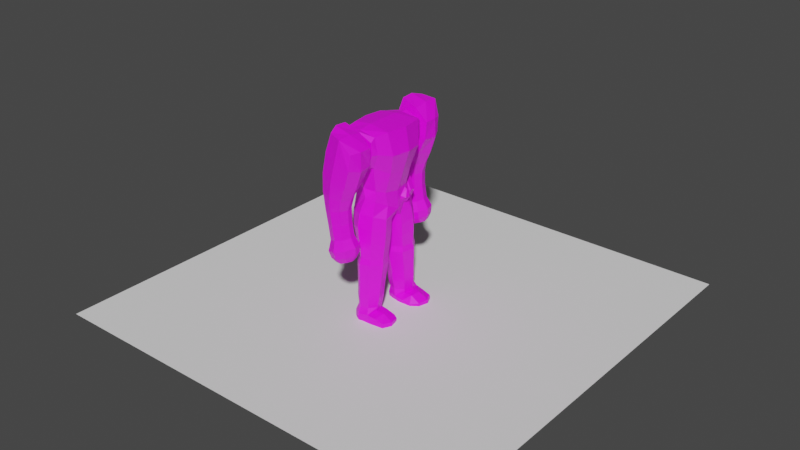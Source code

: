 # Source: Tiki.blend  (saved by Blender 4.0.36; exported with 4.5.12 LTS)
import bpy
from mathutils import Matrix  # noqa: F401  (used for matrix-valued properties, if any)

bpy.ops.wm.read_factory_settings(use_empty=True)
scene = bpy.context.scene
scene.name = 'Scene'

# ---- collections
col_collection = bpy.data.collections.new('Collection'); scene.collection.children.link(col_collection)

# ---- images (referenced by path relative to the original .blend; pixels are not part of the script)
import os
ASSET_DIR = os.environ.get("B2B_ASSET_DIR", "")  # directory of the original .blend (textures are referenced by path, not embedded)
HERE = os.path.dirname(os.path.abspath(__file__))  # packed textures are extracted next to this script under _unpacked/

def load_image(name, relpath, width, height, colorspace="sRGB"):
    """Load a texture the original file referenced (path relative to the .blend, or extracted next to this script)."""
    p = next((c for c in (os.path.join(HERE, relpath), os.path.join(ASSET_DIR, relpath)) if relpath and os.path.exists(c)), "")
    if p:
        img = bpy.data.images.load(p, check_existing=True)
        img.name = name
    else:  # same state as the original file: an image datablock whose file is absent (Cycles renders it pink)
        img = bpy.data.images.new(name, width, height)
        img.source = "FILE"
        img.filepath = "//" + (relpath or name)
    img.colorspace_settings.name = colorspace
    return img
img_endesga_32_32x_png = load_image('endesga-32-32x.png', 'endesga-32-32x.png', 1024, 1024, 'sRGB')

# ---- materials (node trees are filled in below, after node groups)
mat_material = bpy.data.materials.new('Material')
mat_material.use_transparent_shadow = False

# ---- material node trees
mat_material.use_nodes = True; mat_material.node_tree.nodes.clear()
_N = mat_material.node_tree.nodes; _L = mat_material.node_tree.links
n0 = _N.new('ShaderNodeBsdfPrincipled'); n0.name = 'Principled BSDF'; n0.location = (10, 300)
n0.inputs[3].default_value = 1.45
n1 = _N.new('ShaderNodeOutputMaterial'); n1.name = 'Material Output'; n1.location = (300, 300)
n2 = _N.new('ShaderNodeTexImage'); n2.name = 'Image Texture'; n2.location = (-280, 280)
n2.image = img_endesga_32_32x_png
_L.new(n0.outputs[0], n1.inputs[0])
_L.new(n2.outputs[0], n0.inputs[0])
n1.is_active_output = True

# ---- world
world_world = bpy.data.worlds.new('World'); scene.world = world_world
world_world.use_nodes = True; world_world.node_tree.nodes.clear()
_N = world_world.node_tree.nodes; _L = world_world.node_tree.links
n0 = _N.new('ShaderNodeOutputWorld'); n0.name = 'World Output'; n0.location = (300, 300)
n1 = _N.new('ShaderNodeBackground'); n1.name = 'Background'; n1.location = (10, 300)
n1.inputs[0].default_value = (0.05088, 0.05088, 0.05088, 1.0)
_L.new(n1.outputs[0], n0.inputs[0])
n0.is_active_output = True
world_world.color = (0.05088, 0.05088, 0.05088)
world_world.use_sun_shadow = False
world_world.sun_shadow_jitter_overblur = 0.0

# ---- meshes
me_plane = bpy.data.meshes.new('Plane')
me_plane.from_pydata([(-1.0, -1.0, 0.0), (1.0, -1.0, 0.0), (-1.0, 1.0, 0.0), (1.0, 1.0, 0.0)], [], [(0, 1, 3, 2)])
_uv = me_plane.uv_layers.new(name='UVMap')
_uv.uv.foreach_set('vector', [0.0, 0.0, 1.0, 0.0, 1.0, 1.0, 0.0, 1.0])
me_plane.update()
me_icosphere = bpy.data.meshes.new('Icosphere')
me_icosphere.from_pydata([(7.733, -0.1362, 7.191), (7.944, -0.3058, 7.346), (7.666, -0.3866, 7.341), (7.461, -0.1256, 7.336), (7.641, 0.1078, 7.328), (7.916, 0.004599, 7.357), (7.784, -0.3802, 7.556), (7.526, -0.2812, 7.583), (7.553, -0.0124, 7.594), (7.818, 0.09191, 7.583), (7.998, -0.1659, 7.575), (7.731, -0.1384, 7.738), (7.683, -0.2726, 7.231), (7.832, -0.226, 7.227), (7.793, -0.3586, 7.313), (7.972, -0.1656, 7.313), (7.847, -0.07038, 7.227), (7.593, -0.1448, 7.236), (7.517, -0.269, 7.326), (7.673, -0.008177, 7.239), (7.534, 0.003898, 7.327), (7.794, 0.09797, 7.292), (7.99, -0.227, 7.476), (7.986, -0.04133, 7.46), (7.74, -0.4456, 7.47), (7.873, -0.3743, 7.452), (7.467, -0.2208, 7.467), (7.559, -0.3894, 7.464), (7.573, 0.08134, 7.474), (7.47, -0.04989, 7.476), (7.897, 0.08176, 7.465), (7.717, 0.1324, 7.468), (7.955, -0.2743, 7.597), (7.663, -0.3498, 7.612), (7.47, -0.152, 7.611), (7.686, 0.09401, 7.606), (7.913, -0.01387, 7.618), (7.761, -0.2765, 7.693), (7.873, -0.1474, 7.696), (7.617, -0.2299, 7.684), (7.623, -0.03043, 7.717), (7.774, 0.01941, 7.68)], [], [(0, 13, 12), (1, 13, 15), (0, 12, 17), (0, 17, 19), (0, 19, 16), (1, 15, 22), (2, 14, 24), (3, 18, 26), (4, 20, 28), (5, 21, 30), (1, 22, 25), (2, 24, 27), (3, 26, 29), (4, 28, 31), (5, 30, 23), (6, 32, 37), (7, 33, 39), (8, 34, 40), (9, 35, 41), (10, 36, 38), (38, 41, 11), (38, 36, 41), (36, 9, 41), (41, 40, 11), (41, 35, 40), (35, 8, 40), (40, 39, 11), (40, 34, 39), (34, 7, 39), (39, 37, 11), (39, 33, 37), (33, 6, 37), (37, 38, 11), (37, 32, 38), (32, 10, 38), (23, 36, 10), (23, 30, 36), (30, 9, 36), (31, 35, 9), (31, 28, 35), (28, 8, 35), (29, 34, 8), (29, 26, 34), (26, 7, 34), (27, 33, 7), (27, 24, 33), (24, 6, 33), (25, 32, 6), (25, 22, 32), (22, 10, 32), (30, 31, 9), (30, 21, 31), (21, 4, 31), (28, 29, 8), (28, 20, 29), (20, 3, 29), (26, 27, 7), (26, 18, 27), (18, 2, 27), (24, 25, 6), (24, 14, 25), (14, 1, 25), (22, 23, 10), (22, 15, 23), (15, 5, 23), (16, 21, 5), (16, 19, 21), (19, 4, 21), (19, 20, 4), (19, 17, 20), (17, 3, 20), (17, 18, 3), (17, 12, 18), (12, 2, 18), (15, 16, 5), (15, 13, 16), (13, 0, 16), (12, 14, 2), (12, 13, 14), (13, 1, 14)])
_uv = me_icosphere.uv_layers.new(name='UVMap')
_uv.uv.foreach_set('vector', [0.7357, 0.3827, 0.7357, 0.3827, 0.7357, 0.3827, 0.7357, 0.3827, 0.7357, 0.3827, 0.7357, 0.3827, 0.7357, 0.3827, 0.7357, 0.3827, 0.7357, 0.3827, 0.7357, 0.3827, 0.7357, 0.3827, 0.7357, 0.3827, 0.7357, 0.3827, 0.7357, 0.3827, 0.7357, 0.3827, 0.7357, 0.3827, 0.7357, 0.3827, 0.7357, 0.3827, 0.7357, 0.3827, 0.7357, 0.3827, 0.7357, 0.3827, 0.7357, 0.3827, 0.7357, 0.3827, 0.7357, 0.3827, 0.7357, 0.3827, 0.7357, 0.3827, 0.7357, 0.3827, 0.7357, 0.3827, 0.7357, 0.3827, 0.7357, 0.3827, 0.7357, 0.3827, 0.7357, 0.3827, 0.7357, 0.3827, 0.7357, 0.3827, 0.7357, 0.3827, 0.7357, 0.3827, 0.7357, 0.3827, 0.7357, 0.3827, 0.7357, 0.3827, 0.7357, 0.3827, 0.7357, 0.3827, 0.7357, 0.3827, 0.7357, 0.3827, 0.7357, 0.3827, 0.7357, 0.3827, 0.7357, 0.3827, 0.7357, 0.3827, 0.7357, 0.3827, 0.7357, 0.3827, 0.7357, 0.3827, 0.7357, 0.3827, 0.7357, 0.3827, 0.7357, 0.3827, 0.7357, 0.3827, 0.7357, 0.3827, 0.7357, 0.3827, 0.7357, 0.3827, 0.7357, 0.3827, 0.7357, 0.3827, 0.7357, 0.3827, 0.7357, 0.3827, 0.7357, 0.3827, 0.7357, 0.3827, 0.7357, 0.3827, 0.7357, 0.3827, 0.7357, 0.3827, 0.7357, 0.3827, 0.7357, 0.3827, 0.7357, 0.3827, 0.7357, 0.3827, 0.7357, 0.3827, 0.7357, 0.3827, 0.7357, 0.3827, 0.7357, 0.3827, 0.7357, 0.3827, 0.7357, 0.3827, 0.7357, 0.3827, 0.7357, 0.3827, 0.7357, 0.3827, 0.7357, 0.3827, 0.7357, 0.3827, 0.7357, 0.3827, 0.7357, 0.3827, 0.7357, 0.3827, 0.7357, 0.3827, 0.7357, 0.3827, 0.7357, 0.3827, 0.7357, 0.3827, 0.7357, 0.3827, 0.7357, 0.3827, 0.7357, 0.3827, 0.7357, 0.3827, 0.7357, 0.3827, 0.7357, 0.3827, 0.7357, 0.3827, 0.7357, 0.3827, 0.7357, 0.3827, 0.7357, 0.3827, 0.7357, 0.3827, 0.7357, 0.3827, 0.7357, 0.3827, 0.7357, 0.3827, 0.7357, 0.3827, 0.7357, 0.3827, 0.7357, 0.3827, 0.7357, 0.3827, 0.7357, 0.3827, 0.7357, 0.3827, 0.7357, 0.3827, 0.7357, 0.3827, 0.7357, 0.3827, 0.7357, 0.3827, 0.7357, 0.3827, 0.7357, 0.3827, 0.7357, 0.3827, 0.7357, 0.3827, 0.7357, 0.3827, 0.7357, 0.3827, 0.7357, 0.3827, 0.7357, 0.3827, 0.7357, 0.3827, 0.7357, 0.3827, 0.7357, 0.3827, 0.7357, 0.3827, 0.7357, 0.3827, 0.7357, 0.3827, 0.7357, 0.3827, 0.7357, 0.3827, 0.7357, 0.3827, 0.7357, 0.3827, 0.7357, 0.3827, 0.7357, 0.3827, 0.7357, 0.3827, 0.7357, 0.3827, 0.7357, 0.3827, 0.7357, 0.3827, 0.7357, 0.3827, 0.7357, 0.3827, 0.7357, 0.3827, 0.7357, 0.3827, 0.7357, 0.3827, 0.7357, 0.3827, 0.7357, 0.3827, 0.7357, 0.3827, 0.7357, 0.3827, 0.7357, 0.3827, 0.7357, 0.3827, 0.7357, 0.3827, 0.7357, 0.3827, 0.7357, 0.3827, 0.7357, 0.3827, 0.7357, 0.3827, 0.7357, 0.3827, 0.7357, 0.3827, 0.7357, 0.3827, 0.7357, 0.3827, 0.7357, 0.3827, 0.7357, 0.3827, 0.7357, 0.3827, 0.7357, 0.3827, 0.7357, 0.3827, 0.7357, 0.3827, 0.7357, 0.3827, 0.7357, 0.3827, 0.7357, 0.3827, 0.7357, 0.3827, 0.7357, 0.3827, 0.7357, 0.3827, 0.7357, 0.3827, 0.7357, 0.3827, 0.7357, 0.3827, 0.7357, 0.3827, 0.7357, 0.3827, 0.7357, 0.3827, 0.7357, 0.3827, 0.7357, 0.3827, 0.7357, 0.3827, 0.7357, 0.3827, 0.7357, 0.3827, 0.7357, 0.3827, 0.7357, 0.3827, 0.7357, 0.3827, 0.7357, 0.3827, 0.7357, 0.3827, 0.7357, 0.3827, 0.7357, 0.3827, 0.7357, 0.3827, 0.7357, 0.3827, 0.7357, 0.3827, 0.7357, 0.3827, 0.7357, 0.3827, 0.7357, 0.3827, 0.7357, 0.3827, 0.7357, 0.3827, 0.7357, 0.3827, 0.7357, 0.3827, 0.7357, 0.3827, 0.7357, 0.3827, 0.7357, 0.3827, 0.7357, 0.3827, 0.7357, 0.3827, 0.7357, 0.3827, 0.7357, 0.3827, 0.7357, 0.3827, 0.7357, 0.3827, 0.7357, 0.3827, 0.7357, 0.3827, 0.7357, 0.3827, 0.7357, 0.3827, 0.7357, 0.3827, 0.7357, 0.3827, 0.7357, 0.3827, 0.7357, 0.3827, 0.7357, 0.3827, 0.7357, 0.3827, 0.7357, 0.3827, 0.7357, 0.3827, 0.7357, 0.3827, 0.7357, 0.3827, 0.7357, 0.3827, 0.7357, 0.3827, 0.7357, 0.3827, 0.7357, 0.3827, 0.7357, 0.3827, 0.7357, 0.3827, 0.7357, 0.3827, 0.7357, 0.3827, 0.7357, 0.3827, 0.7357, 0.3827, 0.7357, 0.3827, 0.7357, 0.3827, 0.7357, 0.3827, 0.7357, 0.3827, 0.7357, 0.3827, 0.7357, 0.3827, 0.7357, 0.3827, 0.7357, 0.3827, 0.7357, 0.3827, 0.7357, 0.3827, 0.7357, 0.3827])
me_icosphere.materials.append(mat_material)
me_icosphere.update()
me_cylinder = bpy.data.meshes.new('Cylinder')
me_cylinder.from_pydata([(0.0363, 0.6261, 0.9001), (0.0363, -0.6261, 0.9001), (-0.3957, -0.4887, 0.8069), (-0.46, 0.0, 0.8007), (-0.3957, 0.4887, 0.8069), (0.1565, 0.7781, 0.402), (0.5552, 0.5757, 0.6096), (0.5552, -0.121, 0.621), (0.5552, -0.5757, 0.6096), (0.1565, -0.7781, 0.402), (-0.4362, -0.5616, 0.3621), (-0.5638, 0.0, 0.3522), (-0.4362, 0.5616, 0.3621), (0.6729, -0.5586, 0.9929), (0.7116, 0.615, 0.7074), (0.96, 0.0, 0.7529), (0.7116, -0.615, 0.7074), (0.6729, 0.5586, 0.9929), (0.7875, 0.0, 1.029), (0.5572, 0.5849, 0.36), (0.5697, -0.1216, 0.5103), (0.5572, -0.5849, 0.36), (0.8021, -0.1222, 0.624), (0.8021, 0.1214, 0.624), (0.9226, -1.288e-09, 0.7009), (0.7933, 0.2097, 0.3973), (0.7933, -0.2106, 0.3973), (1.293, -0.004684, 0.01411), (0.4253, -0.4347, 0.5986), (0.4386, -0.4446, 0.4689), (0.4386, 0.4446, 0.4689), (0.4253, 0.4347, 0.5986), (0.5552, 0.121, 0.621), (0.5697, 0.1216, 0.5103), (0.9675, -0.0005719, -0.4378), (0.6993, 0.5628, -0.2599), (0.6993, -0.5635, -0.2599), (1.076, -0.087, 0.1215), (1.076, 0.07947, 0.1215), (1.317, -0.004112, -0.2274), (1.15, 0.2876, -0.2191), (1.15, -0.2955, -0.2191), (0.7331, 0.5699, -0.6875), (0.7331, -0.5699, -0.6875), (0.9717, 0.0, -0.7271), (0.9024, 0.0, -0.6539), (0.9525, 0.0, -0.5807), (0.04339, 0.0, 0.9395), (0.1126, 0.9165, -0.7838), (0.6738, 0.6738, -0.9595), (0.9648, 0.0, -0.9671), (0.6738, -0.6738, -0.9595), (0.1126, -0.9165, -0.7838), (-0.4671, -0.6535, -0.7708), (-0.6201, 0.0, -0.7708), (-0.4671, 0.6535, -0.7708)], [], [(9, 8, 16), (6, 5, 14), (9, 1, 2, 10), (10, 2, 3, 11), (17, 0, 47, 18), (11, 3, 4, 12), (12, 4, 0, 5), (21, 8, 9), (24, 23, 6, 14, 15), (5, 6, 19), (5, 0, 17, 14), (14, 17, 18, 15), (15, 18, 13, 16), (16, 13, 1, 9), (5, 19, 35), (20, 7, 28, 29), (36, 21, 9), (8, 22, 24, 15, 16), (22, 7, 20, 26), (8, 28, 7, 22), (21, 29, 28, 8), (26, 20, 29, 21), (30, 31, 32, 33), (6, 31, 30, 19), (23, 32, 31, 6), (25, 33, 32, 23), (19, 30, 33, 25), (24, 22, 23), (55, 12, 5, 48), (54, 11, 12, 55), (53, 10, 11, 54), (52, 9, 10, 53), (43, 36, 9, 52), (42, 35, 34, 46), (48, 5, 35, 42), (46, 34, 36, 43), (36, 26, 21), (25, 35, 19), (25, 23, 38), (23, 22, 37, 38), (34, 35, 40, 39), (26, 36, 41, 37), (39, 27, 37, 41), (40, 38, 27, 39), (38, 37, 27), (35, 25, 38, 40), (36, 34, 39, 41), (22, 26, 37), (50, 44, 43, 51), (44, 45, 43), (45, 46, 43), (48, 42, 49), (49, 42, 44, 50), (42, 45, 44), (42, 46, 45), (51, 43, 52), (18, 47, 1, 13), (47, 0, 4, 3), (1, 47, 3, 2), (53, 54, 55, 48), (48, 49, 52, 53), (49, 50, 51, 52)])
_uv = me_cylinder.uv_layers.new(name='UVMap')
_uv.uv.foreach_set('vector', [0.7044, 0.3361, 0.7044, 0.3361, 0.7044, 0.3361, 0.7044, 0.3361, 0.7044, 0.3361, 0.7044, 0.3361, 0.7089, 0.4458, 0.7089, 0.4458, 0.7089, 0.4458, 0.7089, 0.4458, 0.7089, 0.4458, 0.7089, 0.4458, 0.7089, 0.4458, 0.7089, 0.4458, 0.7089, 0.4458, 0.7089, 0.4458, 0.7089, 0.4458, 0.7089, 0.4458, 0.7089, 0.4458, 0.7089, 0.4458, 0.7089, 0.4458, 0.7089, 0.4458, 0.7089, 0.4458, 0.7089, 0.4458, 0.7089, 0.4458, 0.7089, 0.4458, 0.7089, 0.4458, 0.7089, 0.4458, 0.7089, 0.4458, 0.7044, 0.3361, 0.7044, 0.3361, 0.7044, 0.3361, 0.7044, 0.3361, 0.7044, 0.3361, 0.7089, 0.4458, 0.7089, 0.4458, 0.7089, 0.4458, 0.7089, 0.4458, 0.7089, 0.4458, 0.7089, 0.4458, 0.7089, 0.4458, 0.7089, 0.4458, 0.7089, 0.4458, 0.7089, 0.4458, 0.7089, 0.4458, 0.7089, 0.4458, 0.7089, 0.4458, 0.7089, 0.4458, 0.7089, 0.4458, 0.7089, 0.4458, 0.7089, 0.4458, 0.7089, 0.4458, 0.7089, 0.4458, 0.7089, 0.4458, 0.7089, 0.4458, 0.7089, 0.4458, 0.7998, 0.3851, 0.7998, 0.3851, 0.7998, 0.3851, 0.7998, 0.3851, 0.7089, 0.4458, 0.7089, 0.4458, 0.7089, 0.4458, 0.7044, 0.3361, 0.7044, 0.3361, 0.7044, 0.3361, 0.7044, 0.3361, 0.7044, 0.3361, 0.7998, 0.3851, 0.7998, 0.3851, 0.7998, 0.3851, 0.7998, 0.3851, 0.7998, 0.3851, 0.7998, 0.3851, 0.7998, 0.3851, 0.7998, 0.3851, 0.7998, 0.3851, 0.7998, 0.3851, 0.7998, 0.3851, 0.7998, 0.3851, 0.7998, 0.3851, 0.7998, 0.3851, 0.7998, 0.3851, 0.7998, 0.3851, 0.7998, 0.3851, 0.7998, 0.3851, 0.7998, 0.3851, 0.7998, 0.3851, 0.7998, 0.3851, 0.7998, 0.3851, 0.7998, 0.3851, 0.7998, 0.3851, 0.7998, 0.3851, 0.7998, 0.3851, 0.7998, 0.3851, 0.7998, 0.3851, 0.7998, 0.3851, 0.7998, 0.3851, 0.7998, 0.3851, 0.7998, 0.3851, 0.7998, 0.3851, 0.7998, 0.3851, 0.7998, 0.3851, 0.7998, 0.3851, 0.7044, 0.3361, 0.7044, 0.3361, 0.7044, 0.3361, 0.7089, 0.4458, 0.7089, 0.4458, 0.7089, 0.4458, 0.7089, 0.4458, 0.7089, 0.4458, 0.7089, 0.4458, 0.7089, 0.4458, 0.7089, 0.4458, 0.7089, 0.4458, 0.7089, 0.4458, 0.7089, 0.4458, 0.7089, 0.4458, 0.7089, 0.4458, 0.7089, 0.4458, 0.7089, 0.4458, 0.7089, 0.4458, 0.7089, 0.4458, 0.7089, 0.4458, 0.7089, 0.4458, 0.7089, 0.4458, 0.7089, 0.4458, 0.7089, 0.4458, 0.7089, 0.4458, 0.7089, 0.4458, 0.7089, 0.4458, 0.7089, 0.4458, 0.7089, 0.4458, 0.7089, 0.4458, 0.7089, 0.4458, 0.7089, 0.4458, 0.7089, 0.4458, 0.7089, 0.4458, 0.7089, 0.4458, 0.7089, 0.4458, 0.7089, 0.4458, 0.7089, 0.4458, 0.7089, 0.4458, 0.7089, 0.4458, 0.7089, 0.4458, 0.7089, 0.4458, 0.7089, 0.4458, 0.7089, 0.4458, 0.7089, 0.4458, 0.7089, 0.4458, 0.7089, 0.4458, 0.7044, 0.3361, 0.7044, 0.3361, 0.7044, 0.3361, 0.7044, 0.3361, 0.7089, 0.4458, 0.7089, 0.4458, 0.7089, 0.4458, 0.7089, 0.4458, 0.7089, 0.4458, 0.7089, 0.4458, 0.7089, 0.4458, 0.7089, 0.4458, 0.7089, 0.4458, 0.7089, 0.4458, 0.7089, 0.4458, 0.7089, 0.4458, 0.7089, 0.4458, 0.7089, 0.4458, 0.7089, 0.4458, 0.7089, 0.4458, 0.7089, 0.4458, 0.7089, 0.4458, 0.7089, 0.4458, 0.7044, 0.3361, 0.7044, 0.3361, 0.7044, 0.3361, 0.7044, 0.3361, 0.7089, 0.4458, 0.7089, 0.4458, 0.7089, 0.4458, 0.7089, 0.4458, 0.7089, 0.4458, 0.7089, 0.4458, 0.7089, 0.4458, 0.7044, 0.3361, 0.7044, 0.3361, 0.7044, 0.3361, 0.7044, 0.3361, 0.7044, 0.3361, 0.7044, 0.3361, 0.7089, 0.4458, 0.7089, 0.4458, 0.7089, 0.4458, 0.7089, 0.4458, 0.7089, 0.4458, 0.7089, 0.4458, 0.7089, 0.4458, 0.7044, 0.3361, 0.7044, 0.3361, 0.7044, 0.3361, 0.7044, 0.3361, 0.7044, 0.3361, 0.7044, 0.3361, 0.7089, 0.4458, 0.7089, 0.4458, 0.7089, 0.4458, 0.7089, 0.4458, 0.7089, 0.4458, 0.7089, 0.4458, 0.7089, 0.4458, 0.7089, 0.4458, 0.7089, 0.4458, 0.7089, 0.4458, 0.7089, 0.4458, 0.7089, 0.4458, 0.7089, 0.4458, 0.7089, 0.4458, 0.7089, 0.4458, 0.1779, 0.5191, 0.1779, 0.5191, 0.1779, 0.5191, 0.1779, 0.5191, 0.1779, 0.5191, 0.1779, 0.5191, 0.1779, 0.5191, 0.1779, 0.5191, 0.1779, 0.5191, 0.1779, 0.5191, 0.1779, 0.5191, 0.1779, 0.5191])
me_cylinder.materials.append(mat_material)
me_cylinder.update()
me_cube = bpy.data.meshes.new('Cube')
me_cube.from_pydata([(-0.7036, -0.6643, -0.9565), (-0.6273, -0.7805, 0.9772), (-0.7036, 0.6643, -0.9565), (-0.6273, 0.7805, 0.9772), (1.159, -0.6609, -0.9666), (1.271, -0.9764, 1.018), (1.159, 0.661, -0.9665), (1.271, 0.9764, 1.018), (-0.3951, -1.564, -0.4663), (-0.6224, -1.576, 0.6468), (-0.6224, 1.576, 0.6468), (-0.3951, 1.564, -0.4663), (0.6936, 1.549, -0.4824), (0.9033, 1.579, 0.6432), (0.9033, -1.579, 0.6432), (0.6936, -1.549, -0.4824), (-0.6505, 0.5516, -2.274), (0.2041, 0.8069, 1.081), (0.2041, -0.8069, 1.081), (0.1522, 1.561, -0.6976), (0.1416, 1.573, 0.9715), (0.1522, -1.561, -0.6976), (0.1416, -1.573, 0.9715), (-0.7563, -1.323, 0.79), (0.9333, -1.397, 0.8342), (0.7264, -1.249, -0.6433), (0.9333, 1.397, 0.8342), (-0.7563, 1.323, 0.79), (-0.6082, 1.308, -0.6233), (-0.6082, -1.308, -0.6233), (0.7264, 1.249, -0.6432), (0.09592, -1.355, 0.947), (0.09592, 1.355, 0.947), (0.06867, -1.33, -0.8401), (0.06867, 1.33, -0.8401), (-0.7691, -8.633e-09, -0.9524), (-0.7684, 1.551e-09, 0.9604), (1.299, -9.4e-06, -0.9708), (1.435, 7.273e-11, 1.023), (0.9337, 0.5898, -2.553), (0.1984, -7.996e-10, 1.083), (1.033, 1.313, 0.05667), (-0.7013, -1.287, 0.05602), (-0.7013, 1.287, 0.05602), (0.2087, -1.592, 0.05852), (0.2087, 1.592, 0.05852), (1.033, -1.313, 0.05667), (0.8985, -1.56, 0.03941), (0.8985, 1.56, 0.03941), (-0.6092, 1.565, 0.04999), (-0.6092, -1.565, 0.04999), (1.441, -0.825, -0.03703), (1.441, 0.825, -0.03703), (-0.6833, 0.7103, -0.0442), (-0.6833, -0.7103, -0.0442), (1.613, 9.268e-08, -0.02894), (-0.7878, -5.817e-10, -0.04128), (0.8884, 0.6898, -1.907), (-0.4609, 0.6744, -1.725), (-0.4609, -0.6744, -1.725), (0.8886, -0.687, -1.907), (0.6524, -1.039, -1.806), (-0.3617, 1.056, -1.695), (-0.3617, -1.056, -1.695), (0.6523, 1.039, -1.806), (0.1121, -1.195, -1.734), (0.1121, 1.195, -1.734), (-0.4655, -7.832e-09, -1.907), (0.9815, 0.001303, -2.014), (-0.6505, -0.5516, -2.274), (0.9337, -0.5897, -2.552), (0.6524, -1.082, -2.261), (-0.4089, 1.072, -2.128), (-0.4089, -1.072, -2.128), (0.6523, 1.082, -2.261), (0.2599, -1.27, -2.13), (0.2599, 1.27, -2.13), (-0.5928, -1.158e-05, -2.407), (1.019, -2.714e-05, -2.835), (0.3688, -7.153e-05, -2.992), (-0.6979, -0.6062, -3.086), (1.05, -0.8309, -3.07), (0.6964, -1.283, -2.915), (-0.5299, -1.13, -2.904), (0.04695, -1.411, -2.87), (-0.3393, -0.1288, -3.309), (0.3047, -0.003861, -3.37), (0.8925, -0.2873, -3.272), (1.05, 0.8307, -3.071), (-0.399, -0.7527, -4.332), (-0.6979, 0.606, -3.087), (-0.5299, 1.13, -2.906), (0.6964, 1.282, -2.917), (0.04695, 1.41, -2.871), (0.8925, 0.287, -3.274), (-0.3393, 0.1286, -3.31), (0.3047, 0.003643, -3.371), (-0.614, -0.6891, -3.754), (1.094, -0.9174, -3.65), (0.7118, -1.408, -3.516), (-0.4601, -1.242, -3.593), (0.0488, -1.535, -3.49), (-0.2952, -0.1913, -3.869), (0.3165, -0.05252, -3.887), (0.9214, -0.3435, -3.804), (1.094, 0.9172, -3.651), (-0.614, 0.6889, -3.756), (-0.4601, 1.242, -3.595), (0.7118, 1.408, -3.517), (0.0488, 1.535, -3.492), (0.9214, 0.3433, -3.805), (-0.2952, 0.191, -3.871), (0.3165, 0.05231, -3.888), (1.077, -0.9662, -4.248), (0.7085, -1.452, -4.141), (-0.2523, -1.284, -4.208), (0.16, -1.58, -4.123), (-0.1886, -0.269, -4.419), (0.3149, -0.129, -4.431), (0.9017, -0.4072, -4.367), (1.077, 0.9659, -4.25), (-0.399, 0.7525, -4.333), (-0.2523, 1.283, -4.209), (0.7085, 1.452, -4.143), (0.16, 1.579, -4.124), (0.9017, 0.407, -4.369), (-0.1886, 0.2688, -4.42), (0.3149, 0.1288, -4.432), (-0.2438, -0.8281, -4.956), (0.9951, -1.015, -4.947), (0.6808, -1.451, -4.906), (-0.09926, -1.295, -4.917), (0.2474, -1.566, -4.892), (-0.09734, -0.3769, -4.988), (0.3291, -0.2408, -5.002), (0.8441, -0.5022, -4.987), (0.9951, 1.015, -4.948), (-0.2438, 0.8279, -4.958), (-0.09926, 1.295, -4.919), (0.6808, 1.451, -4.908), (0.2474, 1.566, -4.894), (0.8441, 0.502, -4.989), (-0.09734, 0.3767, -4.99), (0.3291, 0.2405, -5.003), (-0.3342, -0.833, -5.214), (1.039, -1.043, -5.211), (0.6915, -1.53, -5.165), (-0.1759, -1.353, -5.169), (0.2036, -1.656, -5.147), (-0.176, -0.3388, -5.259), (0.2938, -0.1858, -5.279), (0.8693, -0.4758, -5.26), (1.039, 1.043, -5.213), (-0.3342, 0.8328, -5.215), (-0.1759, 1.352, -5.17), (0.6915, 1.53, -5.166), (0.2036, 1.656, -5.148), (0.8693, 0.4756, -5.261), (-0.176, 0.3386, -5.26), (0.2938, 0.1856, -5.28), (-0.2787, -0.9157, -5.883), (0.9716, -1.102, -5.87), (0.6579, -1.543, -5.83), (-0.1356, -1.383, -5.841), (0.213, -1.659, -5.82), (-0.1326, -0.4656, -5.929), (0.2996, -0.3247, -5.942), (0.8184, -0.5867, -5.917), (0.9716, 1.102, -5.872), (-0.2237, -1.017, -6.866), (-0.2787, 0.9155, -5.885), (-0.1356, 1.383, -5.843), (0.6579, 1.543, -5.831), (0.213, 1.659, -5.822), (0.8184, 0.5865, -5.919), (-0.1326, 0.4654, -5.931), (0.2996, 0.3245, -5.944), (-0.2483, -0.9675, -6.34), (0.9364, -1.139, -6.327), (0.6409, -1.552, -6.289), (-0.114, -1.402, -6.301), (0.2173, -1.66, -6.279), (-0.1102, -0.5464, -6.38), (0.302, -0.4123, -6.391), (0.7921, -0.6576, -6.369), (0.9364, 1.139, -6.329), (-0.2483, 0.9673, -6.341), (-0.114, 1.401, -6.302), (0.6409, 1.551, -6.291), (0.2173, 1.66, -6.281), (0.7921, 0.6574, -6.371), (-0.1102, 0.5462, -6.381), (0.302, 0.4121, -6.392), (0.9074, -1.185, -6.853), (0.6273, -1.591, -6.814), (-0.09701, -1.443, -6.827), (0.2207, -1.698, -6.804), (-0.0914, -0.6021, -6.903), (0.3037, -0.4694, -6.912), (0.7705, -0.7118, -6.893), (0.9074, 1.185, -6.855), (-0.2237, 1.016, -6.868), (-0.09701, 1.442, -6.828), (0.6273, 1.59, -6.816), (0.2207, 1.698, -6.805), (0.7705, 0.7116, -6.895), (-0.0914, 0.6019, -6.904), (0.3037, 0.4692, -6.914), (-0.1562, -1.063, -7.311), (0.3465, -1.382, -8.305), (0.8371, -1.215, -7.303), (0.5906, -1.584, -7.263), (-0.04554, -1.45, -7.276), (0.2307, -1.684, -7.251), (-0.04301, -0.6881, -7.343), (0.305, -0.57, -7.355), (0.7181, -0.7935, -7.341), (0.8371, 1.215, -7.305), (-0.1535, -1.182, -8.228), (-0.1562, 1.063, -7.313), (-0.04554, 1.45, -7.277), (0.5906, 1.584, -7.265), (0.2307, 1.684, -7.252), (0.7181, 0.7933, -7.343), (-0.04301, 0.6879, -7.345), (0.305, 0.5697, -7.356), (-0.262, -1.089, -7.644), (1.5, 1.646, -7.712), (0.8181, -1.235, -7.498), (0.6796, -1.715, -7.535), (-0.1467, -1.534, -7.601), (0.2099, -1.802, -7.574), (-0.1047, -0.6594, -7.689), (0.3702, -0.5041, -7.678), (0.704, -0.8056, -7.543), (0.8181, 1.235, -7.499), (1.515, 1.71, -8.149), (-0.262, 1.089, -7.645), (-0.1467, 1.534, -7.602), (0.6796, 1.715, -7.537), (0.2099, 1.801, -7.575), (0.704, 0.8053, -7.544), (-0.1047, 0.6592, -7.69), (0.3702, 0.5039, -7.679), (0.804, -1.298, -8.275), (0.659, -1.773, -8.15), (-0.1374, -1.573, -8.108), (0.2281, -1.778, -8.158), (-0.08639, -0.7241, -8.193), (0.345, -0.7011, -8.303), (0.6988, -0.8831, -8.311), (0.804, 1.298, -8.277), (0.3465, 1.382, -8.307), (-0.1535, 1.182, -8.23), (-0.1374, 1.573, -8.11), (0.659, 1.773, -8.151), (0.2281, 1.778, -8.159), (0.6988, 0.8828, -8.312), (-0.08639, 0.7239, -8.195), (0.345, 0.7009, -8.305), (1.691, 1.24, -7.715), (1.71, 1.304, -8.23), (1.5, -1.646, -7.711), (1.691, -1.241, -7.714), (1.578, 0.8276, -8.271), (1.569, 0.7809, -7.764), (1.223, 0.5318, -7.831), (1.222, 0.5674, -8.247), (1.569, -0.7811, -7.763), (1.223, -0.532, -7.83), (1.515, -1.71, -8.148), (1.71, -1.304, -8.229), (1.578, -0.8278, -8.269), (1.222, -0.5676, -8.246), (1.082, -1.673, -7.601), (1.081, -1.757, -8.175), (1.21, -1.228, -7.471), (1.108, -0.8043, -7.517), (0.8149, -0.5126, -7.738), (0.8002, -0.5602, -8.269), (1.14, -0.8813, -8.311), (1.245, -1.298, -8.275), (1.14, 0.8811, -8.312), (1.245, 1.298, -8.277), (0.8149, 0.5124, -7.739), (1.108, 0.8041, -7.518), (1.082, 1.673, -7.602), (1.081, 1.757, -8.177), (1.21, 1.228, -7.472), (0.8002, 0.56, -8.27), (-0.6218, -2.871, -0.664), (-0.09138, -2.873, 1.241), (-0.6653, -1.796, -0.5326), (-0.2752, -1.815, 1.333), (0.5396, -2.871, -1.09), (0.8698, -2.813, 0.4999), (0.5965, -1.796, -1.049), (1.036, -1.807, 0.529), (-0.611, -2.023, -2.32), (-0.611, -2.798, -2.32), (0.1782, -2.023, -2.258), (0.1782, -2.798, -2.258), (-0.3826, -2.043, -3.725), (-0.3826, -2.777, -3.725), (0.3096, -2.043, -3.541), (0.3096, -2.777, -3.541), (-0.4173, -1.92, -4.203), (-0.4173, -2.901, -4.203), (0.508, -1.92, -3.957), (0.508, -2.901, -3.957), (-0.1554, -2.088, -4.722), (-0.1554, -2.733, -4.722), (0.453, -2.088, -4.561), (0.453, -2.733, -4.561), (-0.8482, -2.384, -0.5592), (-0.3954, -2.886, 0.3595), (-0.2648, -2.384, 1.378), (-0.5811, -1.769, 0.4627), (-0.07832, -1.707, -0.9255), (0.4729, -1.769, 1.051), (0.9865, -1.769, -0.27), (0.7704, -2.384, -1.162), (1.035, -2.37, 0.5348), (0.7995, -2.871, -0.2257), (-0.04111, -3.044, -0.877), (0.5013, -3.045, 1.127), (-0.759, -2.41, -2.332), (-0.2164, -1.877, -2.289), (0.3261, -2.41, -2.246), (-0.2164, -2.943, -2.289), (0.3051, -1.962, -1.713), (-0.6817, -1.962, -1.52), (-0.6778, -2.836, -1.539), (0.3005, -2.836, -1.72), (-0.5124, -2.41, -3.759), (-0.0365, -1.905, -3.633), (0.4394, -2.41, -3.506), (-0.0365, -2.915, -3.633), (-0.4903, -2.774, -3.077), (0.2029, -2.774, -2.911), (0.2029, -2.046, -2.911), (-0.4903, -2.046, -3.077), (-0.5908, -2.41, -4.249), (0.04535, -1.736, -4.08), (0.6815, -2.41, -3.911), (0.04535, -3.085, -4.08), (-0.399, -1.977, -3.996), (-0.399, -2.844, -3.996), (0.4187, -2.844, -3.779), (0.4187, -1.977, -3.779), (-0.2074, -2.41, -4.783), (0.157, -2.024, -4.686), (0.5214, -2.41, -4.589), (0.157, -2.797, -4.686), (-0.3077, -2.85, -4.523), (0.5211, -2.85, -4.303), (0.5211, -1.971, -4.303), (-0.3077, -1.971, -4.523), (-0.6613, -2.38, 0.4793), (0.21, -1.693, 0.08098), (1.059, -2.376, -0.3221), (0.2158, -3.061, 0.08109), (-0.1949, -1.812, -1.636), (0.5033, -2.396, 1.161), (-0.1437, -2.91, -2.994), (-0.8618, -2.405, -1.499), (0.4855, -2.405, -1.751), (-0.1887, -2.996, -1.629), (-0.5523, -2.41, -4.037), (-0.1437, -1.91, -2.994), (0.3329, -2.41, -2.88), (-0.6203, -2.41, -3.108), (0.1076, -3.013, -4.418), (0.00984, -3.006, -3.887), (0.00984, -1.814, -3.887), (0.572, -2.41, -3.738), (0.1743, -2.41, -4.78), (0.1076, -1.807, -4.418), (0.6764, -2.41, -4.267), (-0.4613, -2.41, -4.569), (-0.6215, 2.935, -0.664), (-0.08936, 2.935, 1.241), (-0.6653, 1.859, -0.5326), (-0.2751, 1.879, 1.333), (0.5409, 2.934, -1.09), (0.8746, 2.873, 0.4994), (0.5966, 1.859, -1.049), (1.037, 1.87, 0.5289), (-0.611, 2.086, -2.32), (-0.611, 2.861, -2.32), (0.1782, 2.086, -2.258), (0.1782, 2.861, -2.258), (-0.3826, 2.107, -3.725), (-0.3826, 2.841, -3.725), (0.3096, 2.107, -3.541), (0.3096, 2.841, -3.541), (-0.4173, 1.983, -4.203), (-0.4173, 2.964, -4.203), (0.508, 1.983, -3.957), (0.508, 2.964, -3.957), (-0.1554, 2.151, -4.722), (-0.1554, 2.796, -4.722), (0.453, 2.151, -4.561), (0.453, 2.796, -4.561), (-0.8481, 2.447, -0.5592), (-0.3944, 2.949, 0.3594), (-0.2642, 2.448, 1.378), (-0.5811, 1.833, 0.4627), (-0.07832, 1.77, -0.9255), (0.4732, 1.832, 1.051), (0.9868, 1.832, -0.2701), (0.7713, 2.447, -1.162), (1.038, 2.431, 0.5344), (0.8032, 2.932, -0.2261), (-0.04016, 3.107, -0.8771), (0.5063, 3.104, 1.127), (-0.759, 2.474, -2.332), (-0.2164, 1.941, -2.289), (0.3261, 2.474, -2.246), (-0.2164, 3.007, -2.289), (0.3052, 2.026, -1.713), (-0.6817, 2.026, -1.52), (-0.6778, 2.9, -1.539), (0.3006, 2.9, -1.72), (-0.5124, 2.474, -3.759), (-0.0365, 1.969, -3.633), (0.4394, 2.474, -3.506), (-0.0365, 2.979, -3.633), (-0.4903, 2.838, -3.077), (0.2029, 2.838, -2.911), (0.2029, 2.11, -2.911), (-0.4903, 2.11, -3.077), (-0.5908, 2.474, -4.249), (0.04535, 1.799, -4.08), (0.6815, 2.474, -3.911), (0.04535, 3.148, -4.08), (-0.2074, 2.474, -4.783), (0.157, 2.087, -4.686), (0.5214, 2.474, -4.589), (0.157, 2.86, -4.686), (-0.3077, 2.913, -4.523), (0.5211, 2.913, -4.303), (0.5211, 2.034, -4.303), (-0.3077, 2.034, -4.523), (-0.6611, 2.443, 0.4793), (0.21, 1.756, 0.08098), (1.061, 2.438, -0.3224), (0.2187, 3.123, 0.08078), (-0.1949, 1.875, -1.636), (0.506, 2.458, 1.161), (-0.1437, 2.974, -2.994), (-0.8618, 2.468, -1.499), (0.4857, 2.468, -1.751), (-0.1886, 3.059, -1.629), (-0.1437, 1.974, -2.994), (0.3329, 2.474, -2.88), (-0.6203, 2.474, -3.108), (0.1076, 3.077, -4.418), (0.1743, 2.474, -4.78), (0.1076, 1.87, -4.418), (0.6764, 2.474, -4.267), (-0.4613, 2.474, -4.569)], [], [(56, 36, 3, 53), (51, 5, 24, 46), (46, 24, 14, 47), (55, 38, 5, 51), (5, 18, 31, 24), (18, 1, 23, 31), (31, 23, 9, 22), (24, 31, 22, 14), (35, 2, 58, 67), (2, 28, 62, 58), (38, 40, 18, 5), (40, 36, 1, 18), (49, 10, 20, 45), (45, 20, 13, 48), (47, 14, 22, 44), (44, 22, 9, 50), (3, 17, 32, 27), (17, 7, 26, 32), (32, 26, 13, 20), (27, 32, 20, 10), (53, 3, 27, 43), (43, 27, 10, 49), (54, 0, 29, 42), (42, 29, 8, 50), (34, 30, 64, 66), (30, 6, 57, 64), (33, 25, 15, 21), (29, 33, 21, 8), (52, 6, 30, 41), (41, 30, 12, 48), (6, 37, 68, 57), (33, 29, 63, 65), (34, 28, 11, 19), (30, 34, 19, 12), (17, 3, 36, 40), (7, 17, 40, 38), (37, 4, 60, 68), (28, 34, 66, 62), (52, 7, 38, 55), (54, 1, 36, 56), (0, 54, 56, 35), (6, 52, 55, 37), (26, 41, 48, 13), (7, 52, 41, 26), (23, 42, 50, 9), (1, 54, 42, 23), (28, 43, 49, 11), (2, 53, 43, 28), (21, 44, 50, 8), (15, 47, 44, 21), (19, 45, 48, 12), (11, 49, 45, 19), (37, 55, 51, 4), (25, 46, 47, 15), (4, 51, 46, 25), (35, 56, 53, 2), (67, 58, 16, 77), (65, 63, 73, 75), (66, 64, 74, 76), (63, 59, 69, 73), (61, 65, 75, 71), (62, 66, 76, 72), (58, 62, 72, 16), (57, 68, 78, 39), (25, 33, 65, 61), (4, 25, 61, 60), (29, 0, 59, 63), (0, 35, 67, 59), (69, 77, 85, 80), (78, 70, 81, 87), (71, 75, 84, 82), (79, 78, 87, 86), (16, 72, 91, 90), (74, 39, 88, 92), (78, 79, 96, 94), (76, 74, 92, 93), (64, 57, 39, 74), (59, 67, 77, 69), (60, 61, 71, 70), (68, 60, 70, 78), (83, 80, 97, 100), (86, 87, 104, 103), (81, 82, 99, 98), (95, 90, 106, 111), (77, 79, 86, 85), (75, 73, 83, 84), (73, 69, 80, 83), (70, 71, 82, 81), (87, 81, 98, 104), (88, 94, 110, 105), (93, 92, 108, 109), (80, 85, 102, 97), (72, 76, 93, 91), (79, 77, 95, 96), (77, 16, 90, 95), (39, 78, 94, 88), (112, 111, 126, 127), (108, 105, 120, 123), (110, 112, 127, 125), (97, 102, 117, 89), (106, 107, 122, 121), (101, 100, 115, 116), (111, 106, 121, 126), (99, 101, 116, 114), (90, 91, 107, 106), (85, 86, 103, 102), (94, 96, 112, 110), (92, 88, 105, 108), (96, 95, 111, 112), (82, 84, 101, 99), (84, 83, 100, 101), (91, 93, 109, 107), (117, 118, 134, 133), (124, 123, 139, 140), (115, 89, 128, 131), (118, 119, 135, 134), (122, 124, 140, 138), (113, 114, 130, 129), (119, 113, 129, 135), (127, 126, 142, 143), (104, 98, 113, 119), (98, 99, 114, 113), (107, 109, 124, 122), (103, 104, 119, 118), (100, 97, 89, 115), (109, 108, 123, 124), (102, 103, 118, 117), (105, 110, 125, 120), (131, 128, 144, 147), (134, 135, 151, 150), (138, 140, 156, 154), (129, 130, 146, 145), (135, 129, 145, 151), (143, 142, 158, 159), (139, 136, 152, 155), (141, 143, 159, 157), (120, 125, 141, 136), (114, 116, 132, 130), (126, 121, 137, 142), (116, 115, 131, 132), (121, 122, 138, 137), (89, 117, 133, 128), (125, 127, 143, 141), (123, 120, 136, 139), (155, 152, 168, 172), (157, 159, 176, 174), (144, 149, 165, 160), (153, 154, 171, 170), (148, 147, 163, 164), (158, 153, 170, 175), (146, 148, 164, 162), (152, 157, 174, 168), (140, 139, 155, 156), (133, 134, 150, 149), (136, 141, 157, 152), (130, 132, 148, 146), (142, 137, 153, 158), (132, 131, 147, 148), (137, 138, 154, 153), (128, 133, 149, 144), (171, 173, 189, 187), (161, 162, 179, 178), (167, 161, 178, 184), (176, 175, 191, 192), (172, 168, 185, 188), (174, 176, 192, 190), (160, 165, 182, 177), (170, 171, 187, 186), (159, 158, 175, 176), (151, 145, 161, 167), (145, 146, 162, 161), (154, 156, 173, 171), (150, 151, 167, 166), (147, 144, 160, 163), (156, 155, 172, 173), (149, 150, 166, 165), (188, 185, 200, 203), (190, 192, 207, 205), (177, 182, 197, 169), (186, 187, 202, 201), (181, 180, 195, 196), (191, 186, 201, 206), (179, 181, 196, 194), (185, 190, 205, 200), (166, 167, 184, 183), (163, 160, 177, 180), (173, 172, 188, 189), (165, 166, 183, 182), (168, 174, 190, 185), (162, 164, 181, 179), (175, 170, 186, 191), (164, 163, 180, 181), (194, 196, 213, 211), (200, 205, 223, 217), (197, 198, 215, 214), (204, 203, 221, 222), (195, 169, 208, 212), (198, 199, 216, 215), (202, 204, 222, 220), (193, 194, 211, 210), (192, 191, 206, 207), (184, 178, 193, 199), (178, 179, 194, 193), (187, 189, 204, 202), (183, 184, 199, 198), (180, 177, 169, 195), (189, 188, 203, 204), (182, 183, 198, 197), (217, 223, 241, 235), (214, 215, 233, 232), (222, 221, 239, 240), (212, 208, 226, 230), (215, 216, 234, 233), (220, 222, 240, 238), (210, 211, 229, 228), (216, 210, 228, 234), (206, 201, 219, 224), (196, 195, 212, 213), (201, 202, 220, 219), (169, 197, 214, 208), (205, 207, 225, 223), (203, 200, 217, 221), (207, 206, 224, 225), (199, 193, 210, 216), (238, 240, 256, 254), (284, 289, 267, 266), (286, 288, 260, 227), (243, 242, 258, 259), (287, 286, 227, 236), (285, 284, 266, 265), (226, 232, 248, 218), (237, 238, 254, 253), (211, 213, 231, 229), (224, 219, 237, 242), (213, 212, 230, 231), (219, 220, 238, 237), (208, 214, 232, 226), (223, 225, 243, 241), (221, 217, 235, 239), (225, 224, 242, 243), (248, 249, 209, 218), (249, 250, 244, 209), (218, 209, 247, 246), (209, 244, 245, 247), (251, 252, 256, 255), (252, 253, 254, 256), (252, 251, 257, 259), (253, 252, 259, 258), (274, 275, 270, 262), (230, 226, 218, 246), (240, 239, 255, 256), (232, 233, 249, 248), (282, 283, 261, 264), (229, 231, 247, 245), (242, 237, 253, 258), (231, 230, 246, 247), (263, 262, 270, 271), (268, 263, 271, 272), (227, 260, 261, 236), (265, 266, 267, 264), (269, 268, 272, 273), (260, 265, 264, 261), (277, 276, 263, 268), (279, 278, 269, 273), (276, 274, 262, 263), (289, 282, 264, 267), (283, 287, 236, 261), (278, 277, 268, 269), (281, 280, 272, 271), (288, 285, 265, 260), (275, 281, 271, 270), (280, 279, 273, 272), (250, 249, 279, 280), (245, 244, 281, 275), (244, 250, 280, 281), (233, 234, 277, 278), (228, 229, 274, 276), (249, 233, 278, 279), (234, 228, 276, 277), (229, 245, 275, 274), (235, 241, 285, 288), (251, 255, 287, 283), (259, 257, 282, 289), (257, 251, 283, 282), (241, 243, 284, 285), (255, 239, 286, 287), (239, 235, 288, 286), (243, 259, 289, 284), (290, 315, 358, 314), (315, 291, 316, 358), (358, 316, 293, 317), (314, 358, 317, 292), (292, 317, 359, 318), (317, 293, 319, 359), (359, 319, 297, 320), (318, 359, 320, 296), (296, 320, 360, 321), (320, 297, 322, 360), (360, 322, 295, 323), (321, 360, 323, 294), (294, 323, 361, 324), (323, 295, 325, 361), (361, 325, 291, 315), (324, 361, 315, 290), (292, 318, 362, 331), (318, 296, 330, 362), (362, 330, 300, 327), (331, 362, 327, 298), (297, 319, 363, 322), (319, 293, 316, 363), (363, 316, 291, 325), (322, 363, 325, 295), (301, 329, 364, 339), (329, 299, 338, 364), (364, 338, 303, 337), (339, 364, 337, 305), (290, 314, 365, 332), (314, 292, 331, 365), (365, 331, 298, 326), (332, 365, 326, 299), (296, 321, 366, 330), (321, 294, 333, 366), (366, 333, 301, 328), (330, 366, 328, 300), (294, 324, 367, 333), (324, 290, 332, 367), (367, 332, 299, 329), (333, 367, 329, 301), (303, 334, 368, 347), (334, 302, 346, 368), (368, 346, 306, 342), (347, 368, 342, 307), (298, 327, 369, 341), (327, 300, 340, 369), (369, 340, 304, 335), (341, 369, 335, 302), (300, 328, 370, 340), (328, 301, 339, 370), (370, 339, 305, 336), (340, 370, 336, 304), (299, 326, 371, 338), (326, 298, 341, 371), (371, 341, 302, 334), (338, 371, 334, 303), (309, 345, 372, 355), (345, 307, 354, 372), (372, 354, 311, 353), (355, 372, 353, 313), (305, 337, 373, 348), (337, 303, 347, 373), (373, 347, 307, 345), (348, 373, 345, 309), (302, 335, 374, 346), (335, 304, 349, 374), (374, 349, 308, 343), (346, 374, 343, 306), (304, 336, 375, 349), (336, 305, 348, 375), (375, 348, 309, 344), (349, 375, 344, 308), (310, 351, 376, 350), (351, 312, 352, 376), (376, 352, 313, 353), (350, 376, 353, 311), (306, 343, 377, 357), (343, 308, 356, 377), (377, 356, 312, 351), (357, 377, 351, 310), (308, 344, 378, 356), (344, 309, 355, 378), (378, 355, 313, 352), (356, 378, 352, 312), (307, 342, 379, 354), (342, 306, 357, 379), (379, 357, 310, 350), (354, 379, 350, 311), (380, 404, 444, 405), (405, 444, 406, 381), (444, 407, 383, 406), (404, 382, 407, 444), (382, 408, 445, 407), (407, 445, 409, 383), (445, 410, 387, 409), (408, 386, 410, 445), (386, 411, 446, 410), (410, 446, 412, 387), (446, 413, 385, 412), (411, 384, 413, 446), (384, 414, 447, 413), (413, 447, 415, 385), (447, 405, 381, 415), (414, 380, 405, 447), (382, 421, 448, 408), (408, 448, 420, 386), (448, 417, 390, 420), (421, 388, 417, 448), (387, 412, 449, 409), (409, 449, 406, 383), (449, 415, 381, 406), (412, 385, 415, 449), (391, 429, 450, 419), (419, 450, 428, 389), (450, 427, 393, 428), (429, 395, 427, 450), (380, 422, 451, 404), (404, 451, 421, 382), (451, 416, 388, 421), (422, 389, 416, 451), (386, 420, 452, 411), (411, 452, 423, 384), (452, 418, 391, 423), (420, 390, 418, 452), (384, 423, 453, 414), (414, 453, 422, 380), (453, 419, 389, 422), (423, 391, 419, 453), (393, 397, 432, 424), (424, 432, 396, 392), (388, 431, 454, 417), (417, 454, 430, 390), (454, 425, 394, 430), (431, 392, 425, 454), (390, 430, 455, 418), (418, 455, 429, 391), (455, 426, 395, 429), (430, 394, 426, 455), (389, 428, 456, 416), (416, 456, 431, 388), (456, 424, 392, 431), (428, 393, 424, 456), (399, 441, 457, 435), (435, 457, 440, 397), (457, 439, 401, 440), (441, 403, 439, 457), (395, 399, 435, 427), (427, 435, 397, 393), (392, 396, 433, 425), (425, 433, 398, 394), (394, 398, 434, 426), (426, 434, 399, 395), (400, 436, 458, 437), (437, 458, 438, 402), (458, 439, 403, 438), (436, 401, 439, 458), (396, 443, 459, 433), (433, 459, 442, 398), (459, 437, 402, 442), (443, 400, 437, 459), (398, 442, 460, 434), (434, 460, 441, 399), (460, 438, 403, 441), (442, 402, 438, 460), (397, 440, 461, 432), (432, 461, 443, 396), (461, 436, 400, 443), (440, 401, 436, 461)])
_k = {(12, 19): 1.0, (11, 19): 1.0, (10, 20): 1.0, (13, 20): 1.0, (8, 21): 1.0, (15, 21): 1.0, (14, 22): 1.0, (9, 22): 1.0, (1, 23): 0.44311, (9, 23): 0.44311, (14, 24): 0.44311, (5, 24): 0.44311, (7, 26): 0.44311, (13, 26): 0.44311, (10, 27): 0.44311, (3, 27): 0.44311, (15, 47): 1.0, (12, 48): 1.0, (11, 49): 1.0, (9, 50): 1.0, (4, 51): 0.61155, (6, 52): 0.61155, (0, 35): 0.68081, (6, 37): 0.65859, (5, 38): 0.61155, (2, 35): 0.68081, (4, 37): 0.65859, (7, 38): 0.61155, (14, 47): 1.0, (13, 48): 1.0, (10, 49): 1.0, (8, 50): 1.0, (5, 51): 0.61155, (7, 52): 0.61155, (59, 67): 0.68081, (57, 68): 0.65859, (58, 67): 0.68081, (60, 68): 0.65859, (69, 77): 0.68081, (39, 78): 0.65859, (16, 77): 0.68081, (70, 78): 0.65859, (80, 85): 0.68081, (81, 87): 0.65859, (88, 94): 0.65859, (90, 95): 0.68081, (97, 102): 0.68081, (98, 104): 0.65859, (105, 110): 0.65859, (106, 111): 0.68081, (89, 117): 0.68081, (113, 119): 0.65859, (120, 125): 0.65859, (121, 126): 0.68081, (128, 133): 0.68081, (129, 135): 0.65859, (136, 141): 0.65859, (137, 142): 0.68081, (144, 149): 0.68081, (145, 151): 0.65859, (152, 157): 0.65859, (153, 158): 0.68081, (160, 165): 0.68081, (161, 167): 0.65859, (168, 174): 0.65859, (170, 175): 0.68081, (177, 182): 0.68081, (178, 184): 0.65859, (185, 190): 0.65859, (186, 191): 0.68081, (169, 197): 0.68081, (193, 199): 0.65859, (200, 205): 0.65859, (201, 206): 0.68081, (208, 214): 0.68081, (210, 216): 0.65859, (217, 223): 0.65859, (219, 224): 0.68081, (226, 232): 0.68081, (228, 234): 0.65859, (235, 241): 0.65859, (237, 242): 0.68081, (209, 218): 0.68081, (209, 244): 0.68081, (218, 248): 0.68081, (244, 250): 0.65859, (251, 252): 0.68081, (252, 253): 0.68081, (251, 257): 0.65859, (253, 258): 0.68081, (263, 268): 0.65859, (260, 265): 0.65859, (271, 272): 0.65859, (261, 264): 0.65859, (291, 316): 0.36258, (293, 316): 0.36258, (293, 317): 0.41506, (292, 317): 0.41506, (296, 318): 0.41506, (292, 318): 0.41506, (293, 319): 0.41506, (297, 319): 0.41506, (297, 320): 0.41506, (296, 320): 0.41506, (295, 325): 1.0, (291, 325): 1.0, (302, 334): 0.29623, (303, 334): 0.29623, (304, 335): 0.29623, (302, 335): 0.29623, (305, 336): 0.29623, (304, 336): 0.29623, (303, 337): 0.29623, (305, 337): 0.29623, (306, 342): 0.29623, (307, 342): 0.29623, (308, 343): 0.29623, (306, 343): 0.29623, (309, 344): 0.29623, (308, 344): 0.29623, (307, 345): 0.29623, (309, 345): 0.29623, (381, 406): 0.36258, (383, 406): 0.36258, (383, 407): 0.41506, (382, 407): 0.41506, (386, 408): 0.41506, (382, 408): 0.41506, (383, 409): 0.41506, (387, 409): 0.41506, (387, 410): 0.41506, (386, 410): 0.41506, (385, 415): 1.0, (381, 415): 1.0, (392, 424): 0.29623, (393, 424): 0.29623, (394, 425): 0.29623, (392, 425): 0.29623, (395, 426): 0.29623, (394, 426): 0.29623, (393, 427): 0.29623, (395, 427): 0.29623, (396, 432): 0.29623, (397, 432): 0.29623, (398, 433): 0.29623, (396, 433): 0.29623, (399, 434): 0.29623, (398, 434): 0.29623, (397, 435): 0.29623, (399, 435): 0.29623}
me_cube.attributes.new('crease_edge', 'FLOAT', 'EDGE').data.foreach_set('value', [_k.get((min(e.vertices), max(e.vertices)), 0.0) for e in me_cube.edges])
_uv = me_cube.uv_layers.new(name='UVMap')
_uv.uv.foreach_set('vector', [0.6991, 0.6335, 0.6991, 0.6335, 0.6991, 0.6335, 0.6991, 0.6335, 0.6991, 0.6335, 0.6991, 0.6335, 0.6991, 0.6335, 0.6991, 0.6335, 0.6991, 0.6335, 0.6991, 0.6335, 0.6991, 0.6335, 0.6991, 0.6335, 0.6991, 0.6335, 0.6991, 0.6335, 0.6991, 0.6335, 0.6991, 0.6335, 0.7002, 0.4688, 0.7002, 0.4688, 0.7002, 0.4688, 0.7002, 0.4688, 0.7002, 0.4688, 0.7002, 0.4688, 0.7002, 0.4688, 0.7002, 0.4688, 0.7002, 0.4688, 0.7002, 0.4688, 0.7002, 0.4688, 0.7002, 0.4688, 0.7002, 0.4688, 0.7002, 0.4688, 0.7002, 0.4688, 0.7002, 0.4688, 0.1784, 0.3955, 0.1784, 0.3955, 0.1784, 0.3955, 0.1784, 0.3955, 0.2035, 0.4688, 0.2035, 0.4688, 0.2035, 0.4688, 0.2035, 0.4688, 0.7002, 0.4688, 0.7002, 0.4688, 0.7002, 0.4688, 0.7002, 0.4688, 0.7002, 0.4688, 0.7002, 0.4688, 0.7002, 0.4688, 0.7002, 0.4688, 0.6991, 0.6335, 0.6991, 0.6335, 0.6991, 0.6335, 0.6991, 0.6335, 0.6991, 0.6335, 0.6991, 0.6335, 0.6991, 0.6335, 0.6991, 0.6335, 0.6991, 0.6335, 0.6991, 0.6335, 0.6991, 0.6335, 0.6991, 0.6335, 0.6991, 0.6335, 0.6991, 0.6335, 0.6991, 0.6335, 0.6991, 0.6335, 0.7002, 0.4688, 0.7002, 0.4688, 0.7002, 0.4688, 0.7002, 0.4688, 0.7002, 0.4688, 0.7002, 0.4688, 0.7002, 0.4688, 0.7002, 0.4688, 0.7002, 0.4688, 0.7002, 0.4688, 0.7002, 0.4688, 0.7002, 0.4688, 0.7002, 0.4688, 0.7002, 0.4688, 0.7002, 0.4688, 0.7002, 0.4688, 0.6991, 0.6335, 0.6991, 0.6335, 0.6991, 0.6335, 0.6991, 0.6335, 0.6991, 0.6335, 0.6991, 0.6335, 0.6991, 0.6335, 0.6991, 0.6335, 0.7094, 0.542, 0.7094, 0.542, 0.7094, 0.542, 0.7094, 0.542, 0.1658, 0.4871, 0.1658, 0.4871, 0.1658, 0.4871, 0.1658, 0.4871, 0.2035, 0.4688, 0.2035, 0.4688, 0.2035, 0.4688, 0.2035, 0.4688, 0.1784, 0.3955, 0.1784, 0.3955, 0.1784, 0.3955, 0.1784, 0.3955, 0.1761, 0.3955, 0.1761, 0.3955, 0.1761, 0.3955, 0.1761, 0.3955, 0.1761, 0.3955, 0.1761, 0.3955, 0.1761, 0.3955, 0.1761, 0.3955, 0.6991, 0.6335, 0.6991, 0.6335, 0.6991, 0.6335, 0.6991, 0.6335, 0.1738, 0.3955, 0.1738, 0.3955, 0.1738, 0.3955, 0.1738, 0.3955, 0.2035, 0.4688, 0.2035, 0.4688, 0.2035, 0.4688, 0.2035, 0.4688, 0.2035, 0.4688, 0.2035, 0.4688, 0.2035, 0.4688, 0.2035, 0.4688, 0.1761, 0.3955, 0.1761, 0.3955, 0.1761, 0.3955, 0.1761, 0.3955, 0.1761, 0.3955, 0.1761, 0.3955, 0.1761, 0.3955, 0.1761, 0.3955, 0.7002, 0.4688, 0.7002, 0.4688, 0.7002, 0.4688, 0.7002, 0.4688, 0.7002, 0.4688, 0.7002, 0.4688, 0.7002, 0.4688, 0.7002, 0.4688, 0.1784, 0.3955, 0.1784, 0.3955, 0.1784, 0.3955, 0.1784, 0.3955, 0.1784, 0.3955, 0.1784, 0.3955, 0.1784, 0.3955, 0.1784, 0.3955, 0.6991, 0.6335, 0.6991, 0.6335, 0.6991, 0.6335, 0.6991, 0.6335, 0.6991, 0.6335, 0.6991, 0.6335, 0.6991, 0.6335, 0.6991, 0.6335, 0.1658, 0.4871, 0.1658, 0.4871, 0.1658, 0.4871, 0.1658, 0.4871, 0.1738, 0.3955, 0.1738, 0.3955, 0.1738, 0.3955, 0.1738, 0.3955, 0.6991, 0.6335, 0.6991, 0.6335, 0.6991, 0.6335, 0.6991, 0.6335, 0.6991, 0.6335, 0.6991, 0.6335, 0.6991, 0.6335, 0.6991, 0.6335, 0.6991, 0.6335, 0.6991, 0.6335, 0.6991, 0.6335, 0.6991, 0.6335, 0.6991, 0.6335, 0.6991, 0.6335, 0.6991, 0.6335, 0.6991, 0.6335, 0.1738, 0.3955, 0.1738, 0.3955, 0.1738, 0.3955, 0.1738, 0.3955, 0.1658, 0.4871, 0.1658, 0.4871, 0.1658, 0.4871, 0.1658, 0.4871, 0.6991, 0.6335, 0.6991, 0.6335, 0.6991, 0.6335, 0.6991, 0.6335, 0.1738, 0.3955, 0.1738, 0.3955, 0.1738, 0.3955, 0.1738, 0.3955, 0.6991, 0.6335, 0.6991, 0.6335, 0.6991, 0.6335, 0.6991, 0.6335, 0.6991, 0.6335, 0.6991, 0.6335, 0.6991, 0.6335, 0.6991, 0.6335, 0.6991, 0.6335, 0.6991, 0.6335, 0.6991, 0.6335, 0.6991, 0.6335, 0.6991, 0.6335, 0.6991, 0.6335, 0.6991, 0.6335, 0.6991, 0.6335, 0.1738, 0.3955, 0.1738, 0.3955, 0.1738, 0.3955, 0.1738, 0.3955, 0.7094, 0.542, 0.7094, 0.542, 0.7094, 0.542, 0.7094, 0.542, 0.2019, 0.375, 0.2019, 0.375, 0.2019, 0.375, 0.2019, 0.375, 0.2019, 0.375, 0.2019, 0.375, 0.2019, 0.375, 0.2019, 0.375, 0.2019, 0.375, 0.2019, 0.375, 0.2019, 0.375, 0.2019, 0.375, 0.2019, 0.375, 0.2019, 0.375, 0.2019, 0.375, 0.2019, 0.375, 0.2019, 0.375, 0.2019, 0.375, 0.2019, 0.375, 0.2019, 0.375, 0.2019, 0.375, 0.2019, 0.375, 0.2019, 0.375, 0.2019, 0.375, 0.2019, 0.375, 0.2019, 0.375, 0.2019, 0.375, 0.2019, 0.375, 0.2019, 0.375, 0.2019, 0.375, 0.2019, 0.375, 0.2019, 0.375, 0.1784, 0.3955, 0.1784, 0.3955, 0.1784, 0.3955, 0.1784, 0.3955, 0.2035, 0.4688, 0.2035, 0.4688, 0.2035, 0.4688, 0.2035, 0.4688, 0.1784, 0.3955, 0.1784, 0.3955, 0.1784, 0.3955, 0.1784, 0.3955, 0.2035, 0.4688, 0.2035, 0.4688, 0.2035, 0.4688, 0.2035, 0.4688, 0.2019, 0.375, 0.2019, 0.375, 0.2019, 0.375, 0.2019, 0.375, 0.2019, 0.375, 0.2019, 0.375, 0.2019, 0.375, 0.2019, 0.375, 0.2019, 0.375, 0.2019, 0.375, 0.2019, 0.375, 0.2019, 0.375, 0.8016, 0.668, 0.8016, 0.668, 0.8016, 0.668, 0.8016, 0.668, 0.8016, 0.668, 0.8016, 0.668, 0.8016, 0.668, 0.8016, 0.668, 0.2019, 0.375, 0.2019, 0.375, 0.2019, 0.375, 0.2019, 0.375, 0.2019, 0.375, 0.2019, 0.375, 0.2019, 0.375, 0.2019, 0.375, 0.8016, 0.668, 0.8016, 0.668, 0.8016, 0.668, 0.8016, 0.668, 0.2019, 0.375, 0.2019, 0.375, 0.2019, 0.375, 0.2019, 0.375, 0.2019, 0.375, 0.2019, 0.375, 0.2019, 0.375, 0.2019, 0.375, 0.2019, 0.375, 0.2019, 0.375, 0.2019, 0.375, 0.2019, 0.375, 0.2019, 0.375, 0.2019, 0.375, 0.2019, 0.375, 0.2019, 0.375, 0.8016, 0.668, 0.8016, 0.668, 0.8016, 0.668, 0.8016, 0.668, 0.8016, 0.668, 0.8016, 0.668, 0.8016, 0.668, 0.8016, 0.668, 0.8016, 0.668, 0.8016, 0.668, 0.8016, 0.668, 0.8016, 0.668, 0.8016, 0.668, 0.8016, 0.668, 0.8016, 0.668, 0.8016, 0.668, 0.8016, 0.668, 0.8016, 0.668, 0.8016, 0.668, 0.8016, 0.668, 0.2019, 0.375, 0.2019, 0.375, 0.2019, 0.375, 0.2019, 0.375, 0.8016, 0.668, 0.8016, 0.668, 0.8016, 0.668, 0.8016, 0.668, 0.8016, 0.668, 0.8016, 0.668, 0.8016, 0.668, 0.8016, 0.668, 0.8016, 0.668, 0.8016, 0.668, 0.8016, 0.668, 0.8016, 0.668, 0.8016, 0.668, 0.8016, 0.668, 0.8016, 0.668, 0.8016, 0.668, 0.8016, 0.668, 0.8016, 0.668, 0.8016, 0.668, 0.8016, 0.668, 0.8016, 0.668, 0.8016, 0.668, 0.8016, 0.668, 0.8016, 0.668, 0.2019, 0.375, 0.2019, 0.375, 0.2019, 0.375, 0.2019, 0.375, 0.8016, 0.668, 0.8016, 0.668, 0.8016, 0.668, 0.8016, 0.668, 0.2019, 0.375, 0.2019, 0.375, 0.2019, 0.375, 0.2019, 0.375, 0.8016, 0.668, 0.8016, 0.668, 0.8016, 0.668, 0.8016, 0.668, 0.8016, 0.668, 0.8016, 0.668, 0.8016, 0.668, 0.8016, 0.668, 0.8016, 0.668, 0.8016, 0.668, 0.8016, 0.668, 0.8016, 0.668, 0.8016, 0.668, 0.8016, 0.668, 0.8016, 0.668, 0.8016, 0.668, 0.8016, 0.668, 0.8016, 0.668, 0.8016, 0.668, 0.8016, 0.668, 0.8016, 0.668, 0.8016, 0.668, 0.8016, 0.668, 0.8016, 0.668, 0.8016, 0.668, 0.8016, 0.668, 0.8016, 0.668, 0.8016, 0.668, 0.8016, 0.668, 0.8016, 0.668, 0.8016, 0.668, 0.8016, 0.668, 0.8016, 0.668, 0.8016, 0.668, 0.8016, 0.668, 0.8016, 0.668, 0.8016, 0.668, 0.8016, 0.668, 0.8016, 0.668, 0.8016, 0.668, 0.8016, 0.668, 0.8016, 0.668, 0.8016, 0.668, 0.8016, 0.668, 0.8016, 0.668, 0.8016, 0.668, 0.8016, 0.668, 0.8016, 0.668, 0.8016, 0.668, 0.8016, 0.668, 0.8016, 0.668, 0.8016, 0.668, 0.8016, 0.668, 0.8016, 0.668, 0.8016, 0.668, 0.8016, 0.668, 0.8016, 0.668, 0.8016, 0.668, 0.8016, 0.668, 0.8016, 0.668, 0.8016, 0.668, 0.8016, 0.668, 0.8016, 0.668, 0.8016, 0.668, 0.8016, 0.668, 0.8016, 0.668, 0.8016, 0.668, 0.8016, 0.668, 0.8016, 0.668, 0.8016, 0.668, 0.8016, 0.668, 0.8016, 0.668, 0.8016, 0.668, 0.8016, 0.668, 0.8016, 0.668, 0.8016, 0.668, 0.8016, 0.668, 0.8016, 0.668, 0.8016, 0.668, 0.8016, 0.668, 0.8016, 0.668, 0.8016, 0.668, 0.8016, 0.668, 0.8016, 0.668, 0.8016, 0.668, 0.8016, 0.668, 0.8016, 0.668, 0.8016, 0.668, 0.8016, 0.668, 0.8016, 0.668, 0.8016, 0.668, 0.8016, 0.668, 0.8016, 0.668, 0.8016, 0.668, 0.8016, 0.668, 0.8016, 0.668, 0.8016, 0.668, 0.8016, 0.668, 0.8016, 0.668, 0.8016, 0.668, 0.8016, 0.668, 0.8016, 0.668, 0.8016, 0.668, 0.8016, 0.668, 0.8016, 0.668, 0.8016, 0.668, 0.8016, 0.668, 0.8016, 0.668, 0.8016, 0.668, 0.8016, 0.668, 0.8016, 0.668, 0.8016, 0.668, 0.8016, 0.668, 0.8016, 0.668, 0.8016, 0.668, 0.8016, 0.668, 0.8016, 0.668, 0.8016, 0.668, 0.8016, 0.668, 0.8016, 0.668, 0.8016, 0.668, 0.8016, 0.668, 0.8016, 0.668, 0.8016, 0.668, 0.8016, 0.668, 0.8016, 0.668, 0.8016, 0.668, 0.8016, 0.668, 0.8016, 0.668, 0.8016, 0.668, 0.8016, 0.668, 0.8016, 0.668, 0.8016, 0.668, 0.8016, 0.668, 0.8016, 0.668, 0.8016, 0.668, 0.8016, 0.668, 0.8016, 0.668, 0.8016, 0.668, 0.8016, 0.668, 0.8016, 0.668, 0.8016, 0.668, 0.8016, 0.668, 0.8016, 0.668, 0.8016, 0.668, 0.8016, 0.668, 0.8016, 0.668, 0.8016, 0.668, 0.8016, 0.668, 0.8016, 0.668, 0.8016, 0.668, 0.8016, 0.668, 0.8016, 0.668, 0.8016, 0.668, 0.8016, 0.668, 0.8016, 0.668, 0.8016, 0.668, 0.8016, 0.668, 0.8016, 0.668, 0.8016, 0.668, 0.8016, 0.668, 0.8016, 0.668, 0.8016, 0.668, 0.8016, 0.668, 0.8016, 0.668, 0.8016, 0.668, 0.8016, 0.668, 0.8016, 0.668, 0.8016, 0.668, 0.8016, 0.668, 0.8016, 0.668, 0.8016, 0.668, 0.8016, 0.668, 0.8016, 0.668, 0.8016, 0.668, 0.8016, 0.668, 0.8016, 0.668, 0.8016, 0.668, 0.8016, 0.668, 0.8016, 0.668, 0.8016, 0.668, 0.8016, 0.668, 0.8016, 0.668, 0.8016, 0.668, 0.8016, 0.668, 0.8016, 0.668, 0.8016, 0.668, 0.8016, 0.668, 0.8016, 0.668, 0.8016, 0.668, 0.8016, 0.668, 0.8016, 0.668, 0.8016, 0.668, 0.8016, 0.668, 0.8016, 0.668, 0.8016, 0.668, 0.8016, 0.668, 0.8016, 0.668, 0.8016, 0.668, 0.8016, 0.668, 0.8016, 0.668, 0.8016, 0.668, 0.8016, 0.668, 0.8016, 0.668, 0.8016, 0.668, 0.8016, 0.668, 0.8016, 0.668, 0.8016, 0.668, 0.8016, 0.668, 0.8016, 0.668, 0.8016, 0.668, 0.8016, 0.668, 0.8016, 0.668, 0.8016, 0.668, 0.8016, 0.668, 0.8016, 0.668, 0.8016, 0.668, 0.8016, 0.668, 0.8016, 0.668, 0.8016, 0.668, 0.8016, 0.668, 0.8016, 0.668, 0.8016, 0.668, 0.8016, 0.668, 0.8016, 0.668, 0.8016, 0.668, 0.8016, 0.668, 0.8016, 0.668, 0.8016, 0.668, 0.8016, 0.668, 0.8016, 0.668, 0.8016, 0.668, 0.8016, 0.668, 0.8016, 0.668, 0.8016, 0.668, 0.8016, 0.668, 0.8016, 0.668, 0.8016, 0.668, 0.8016, 0.668, 0.8016, 0.668, 0.8016, 0.668, 0.8016, 0.668, 0.8016, 0.668, 0.8016, 0.668, 0.8016, 0.668, 0.8016, 0.668, 0.8016, 0.668, 0.8016, 0.668, 0.8016, 0.668, 0.8016, 0.668, 0.8016, 0.668, 0.8016, 0.668, 0.8016, 0.668, 0.8016, 0.668, 0.8016, 0.668, 0.8016, 0.668, 0.8016, 0.668, 0.8016, 0.668, 0.8016, 0.668, 0.8016, 0.668, 0.8016, 0.668, 0.8016, 0.668, 0.8016, 0.668, 0.8016, 0.668, 0.8016, 0.668, 0.8016, 0.668, 0.8016, 0.668, 0.8016, 0.668, 0.8016, 0.668, 0.8016, 0.668, 0.8016, 0.668, 0.8016, 0.668, 0.8016, 0.668, 0.8016, 0.668, 0.8016, 0.668, 0.8016, 0.668, 0.8016, 0.668, 0.8016, 0.668, 0.8016, 0.668, 0.8016, 0.668, 0.8016, 0.668, 0.8016, 0.668, 0.8016, 0.668, 0.8016, 0.668, 0.8016, 0.668, 0.8016, 0.668, 0.8016, 0.668, 0.8016, 0.668, 0.8016, 0.668, 0.8016, 0.668, 0.8016, 0.668, 0.8016, 0.668, 0.8016, 0.668, 0.8016, 0.668, 0.8016, 0.668, 0.8016, 0.668, 0.8016, 0.668, 0.8016, 0.668, 0.8016, 0.668, 0.8016, 0.668, 0.8016, 0.668, 0.8016, 0.668, 0.8016, 0.668, 0.8016, 0.668, 0.8016, 0.668, 0.8016, 0.668, 0.8016, 0.668, 0.8016, 0.668, 0.8016, 0.668, 0.8016, 0.668, 0.8016, 0.668, 0.8016, 0.668, 0.8016, 0.668, 0.8016, 0.668, 0.8016, 0.668, 0.8016, 0.668, 0.8016, 0.668, 0.8016, 0.668, 0.8016, 0.668, 0.8016, 0.668, 0.8016, 0.668, 0.8016, 0.668, 0.8016, 0.668, 0.8016, 0.668, 0.8016, 0.668, 0.8016, 0.668, 0.8016, 0.668, 0.8016, 0.668, 0.8016, 0.668, 0.8016, 0.668, 0.8016, 0.668, 0.8016, 0.668, 0.8016, 0.668, 0.8016, 0.668, 0.8016, 0.668, 0.8016, 0.668, 0.8016, 0.668, 0.8016, 0.668, 0.8016, 0.668, 0.8016, 0.668, 0.8016, 0.668, 0.8016, 0.668, 0.8016, 0.668, 0.8016, 0.668, 0.8016, 0.668, 0.8016, 0.668, 0.8016, 0.668, 0.8016, 0.668, 0.8016, 0.668, 0.8016, 0.668, 0.8016, 0.668, 0.8016, 0.668, 0.8016, 0.668, 0.8016, 0.668, 0.8016, 0.668, 0.8016, 0.668, 0.8016, 0.668, 0.8016, 0.668, 0.8016, 0.668, 0.8016, 0.668, 0.8016, 0.668, 0.8016, 0.668, 0.8016, 0.668, 0.8016, 0.668, 0.8016, 0.668, 0.8016, 0.668, 0.8016, 0.668, 0.8016, 0.668, 0.8016, 0.668, 0.8016, 0.668, 0.8016, 0.668, 0.8016, 0.668, 0.8016, 0.668, 0.8016, 0.668, 0.8016, 0.668, 0.8016, 0.668, 0.8016, 0.668, 0.8016, 0.668, 0.8016, 0.668, 0.8016, 0.668, 0.8016, 0.668, 0.8016, 0.668, 0.8016, 0.668, 0.8016, 0.668, 0.8016, 0.668, 0.8016, 0.668, 0.8016, 0.668, 0.8016, 0.668, 0.8016, 0.668, 0.8016, 0.668, 0.8016, 0.668, 0.8016, 0.668, 0.8016, 0.668, 0.8016, 0.668, 0.8016, 0.668, 0.8016, 0.668, 0.8016, 0.668, 0.8016, 0.668, 0.8016, 0.668, 0.8016, 0.668, 0.8016, 0.668, 0.8016, 0.668, 0.8016, 0.668, 0.8016, 0.668, 0.8016, 0.668, 0.8016, 0.668, 0.8016, 0.668, 0.8016, 0.668, 0.8016, 0.668, 0.8016, 0.668, 0.8016, 0.668, 0.8016, 0.668, 0.8016, 0.668, 0.8016, 0.668, 0.8016, 0.668, 0.8016, 0.668, 0.8016, 0.668, 0.8016, 0.668, 0.8016, 0.668, 0.8016, 0.668, 0.8016, 0.668, 0.8016, 0.668, 0.8016, 0.668, 0.8016, 0.668, 0.8016, 0.668, 0.8016, 0.668, 0.8016, 0.668, 0.8016, 0.668, 0.8016, 0.668, 0.8016, 0.668, 0.8016, 0.668, 0.8016, 0.668, 0.8016, 0.668, 0.8016, 0.668, 0.8016, 0.668, 0.8016, 0.668, 0.8016, 0.668, 0.8016, 0.668, 0.8016, 0.668, 0.8016, 0.668, 0.8016, 0.668, 0.8016, 0.668, 0.8016, 0.668, 0.8016, 0.668, 0.8016, 0.668, 0.8016, 0.668, 0.8016, 0.668, 0.8016, 0.668, 0.8016, 0.668, 0.8016, 0.668, 0.8016, 0.668, 0.8016, 0.668, 0.8016, 0.668, 0.8016, 0.668, 0.8016, 0.668, 0.8016, 0.668, 0.8016, 0.668, 0.8016, 0.668, 0.8016, 0.668, 0.8016, 0.668, 0.8016, 0.668, 0.8016, 0.668, 0.8016, 0.668, 0.8016, 0.668, 0.8016, 0.668, 0.8016, 0.668, 0.8016, 0.668, 0.8016, 0.668, 0.8016, 0.668, 0.8016, 0.668, 0.8016, 0.668, 0.8016, 0.668, 0.8016, 0.668, 0.8016, 0.668, 0.8016, 0.668, 0.8016, 0.668, 0.8016, 0.668, 0.8016, 0.668, 0.8016, 0.668, 0.8016, 0.668, 0.8016, 0.668, 0.8016, 0.668, 0.8016, 0.668, 0.8016, 0.668, 0.8016, 0.668, 0.8016, 0.668, 0.8016, 0.668, 0.8016, 0.668, 0.8016, 0.668, 0.8016, 0.668, 0.8016, 0.668, 0.8016, 0.668, 0.8016, 0.668, 0.8016, 0.668, 0.8016, 0.668, 0.8016, 0.668, 0.8016, 0.668, 0.8016, 0.668, 0.8016, 0.668, 0.8016, 0.668, 0.8016, 0.668, 0.8016, 0.668, 0.8016, 0.668, 0.8016, 0.668, 0.8016, 0.668, 0.8016, 0.668, 0.8016, 0.668, 0.8016, 0.668, 0.8016, 0.668, 0.8016, 0.668, 0.8016, 0.668, 0.8016, 0.668, 0.8016, 0.668, 0.8016, 0.668, 0.8016, 0.668, 0.8016, 0.668, 0.8016, 0.668, 0.8016, 0.668, 0.8016, 0.668, 0.8016, 0.668, 0.8016, 0.668, 0.8016, 0.668, 0.8016, 0.668, 0.8016, 0.668, 0.8016, 0.668, 0.8016, 0.668, 0.8016, 0.668, 0.8016, 0.668, 0.8016, 0.668, 0.8016, 0.668, 0.8016, 0.668, 0.8016, 0.668, 0.8016, 0.668, 0.8016, 0.668, 0.8016, 0.668, 0.8016, 0.668, 0.8016, 0.668, 0.8016, 0.668, 0.8016, 0.668, 0.8016, 0.668, 0.8016, 0.668, 0.8016, 0.668, 0.8016, 0.668, 0.8016, 0.668, 0.8016, 0.668, 0.8016, 0.668, 0.8016, 0.668, 0.8016, 0.668, 0.8016, 0.668, 0.8016, 0.668, 0.8016, 0.668, 0.8016, 0.668, 0.8016, 0.668, 0.8016, 0.668, 0.8016, 0.668, 0.8016, 0.668, 0.8016, 0.668, 0.8016, 0.668, 0.8016, 0.668, 0.8016, 0.668, 0.8016, 0.668, 0.8016, 0.668, 0.8016, 0.668, 0.8016, 0.668, 0.8016, 0.668, 0.8016, 0.668, 0.8016, 0.668, 0.8016, 0.668, 0.8016, 0.668, 0.8016, 0.668, 0.8016, 0.668, 0.8016, 0.668, 0.8016, 0.668, 0.8016, 0.668, 0.8016, 0.668, 0.8016, 0.668, 0.8016, 0.668, 0.8016, 0.668, 0.8016, 0.668, 0.8016, 0.668, 0.8016, 0.668, 0.8016, 0.668, 0.8016, 0.668, 0.8016, 0.668, 0.8016, 0.668, 0.8016, 0.668, 0.8016, 0.668, 0.8016, 0.668, 0.8016, 0.668, 0.8016, 0.668, 0.8016, 0.668, 0.8016, 0.668, 0.8016, 0.668, 0.8016, 0.668, 0.8016, 0.668, 0.8016, 0.668, 0.8016, 0.668, 0.8016, 0.668, 0.8016, 0.668, 0.8016, 0.668, 0.8016, 0.668, 0.8016, 0.668, 0.8016, 0.668, 0.8016, 0.668, 0.8016, 0.668, 0.8016, 0.668, 0.8016, 0.668, 0.8016, 0.668, 0.8016, 0.668, 0.8016, 0.668, 0.8016, 0.668, 0.8016, 0.668, 0.8016, 0.668, 0.8016, 0.668, 0.8016, 0.668, 0.8016, 0.668, 0.8016, 0.668, 0.8016, 0.668, 0.8016, 0.668, 0.8016, 0.668, 0.8016, 0.668, 0.8016, 0.668, 0.8016, 0.668, 0.8016, 0.668, 0.8016, 0.668, 0.8016, 0.668, 0.8016, 0.668, 0.8016, 0.668, 0.8016, 0.668, 0.8016, 0.668, 0.8016, 0.668, 0.8016, 0.668, 0.8016, 0.668, 0.8016, 0.668, 0.8016, 0.668, 0.8016, 0.668, 0.8016, 0.668, 0.8016, 0.668, 0.8016, 0.668, 0.8016, 0.668, 0.8016, 0.668, 0.8016, 0.668, 0.8016, 0.668, 0.8016, 0.668, 0.8016, 0.668, 0.8016, 0.668, 0.8016, 0.668, 0.8016, 0.668, 0.8016, 0.668, 0.8016, 0.668, 0.8016, 0.668, 0.8016, 0.668, 0.8016, 0.668, 0.8016, 0.668, 0.8016, 0.668, 0.8016, 0.668, 0.8016, 0.668, 0.8016, 0.668, 0.8016, 0.668, 0.8016, 0.668, 0.8016, 0.668, 0.8016, 0.668, 0.8016, 0.668, 0.8016, 0.668, 0.8016, 0.668, 0.8016, 0.668, 0.8016, 0.668, 0.8016, 0.668, 0.8016, 0.668, 0.8016, 0.668, 0.8016, 0.668, 0.8016, 0.668, 0.8016, 0.668, 0.8016, 0.668, 0.8016, 0.668, 0.8016, 0.668, 0.8016, 0.668, 0.8016, 0.668, 0.8016, 0.668, 0.8016, 0.668, 0.8016, 0.668, 0.8016, 0.668, 0.8016, 0.668, 0.8016, 0.668, 0.8016, 0.668, 0.8016, 0.668, 0.8016, 0.668, 0.8016, 0.668, 0.8016, 0.668, 0.8016, 0.668, 0.8016, 0.668, 0.8016, 0.668, 0.8016, 0.668, 0.8016, 0.668, 0.8016, 0.668, 0.8016, 0.668, 0.8016, 0.668, 0.8016, 0.668, 0.8016, 0.668, 0.8016, 0.668, 0.8016, 0.668, 0.8016, 0.668, 0.8016, 0.668, 0.8016, 0.668, 0.8016, 0.668, 0.8016, 0.668, 0.8016, 0.668, 0.8016, 0.668, 0.8016, 0.668, 0.8016, 0.668, 0.8016, 0.668, 0.8016, 0.668, 0.8016, 0.668, 0.8016, 0.668, 0.8016, 0.668, 0.8016, 0.668, 0.8016, 0.668, 0.8016, 0.668, 0.8016, 0.668, 0.8016, 0.668, 0.8016, 0.668, 0.8016, 0.668, 0.8016, 0.668, 0.8016, 0.668, 0.8016, 0.668, 0.8016, 0.668, 0.8016, 0.668, 0.8016, 0.668, 0.8016, 0.668, 0.8016, 0.668, 0.8016, 0.668, 0.8016, 0.668, 0.8016, 0.668, 0.8016, 0.668, 0.8016, 0.668, 0.8016, 0.668, 0.8016, 0.668, 0.8016, 0.668, 0.8016, 0.668, 0.8016, 0.668, 0.8016, 0.668, 0.8016, 0.668, 0.8016, 0.668, 0.8016, 0.668, 0.8016, 0.668, 0.8016, 0.668, 0.8016, 0.668, 0.8016, 0.668, 0.8016, 0.668, 0.8016, 0.668, 0.8016, 0.668, 0.8016, 0.668, 0.8016, 0.668, 0.8016, 0.668, 0.8016, 0.668, 0.8016, 0.668, 0.8016, 0.668, 0.8016, 0.668, 0.8016, 0.668, 0.8016, 0.668, 0.8016, 0.668, 0.8016, 0.668, 0.8016, 0.668, 0.8016, 0.668, 0.8016, 0.668, 0.8016, 0.668, 0.8016, 0.668, 0.8016, 0.668, 0.8016, 0.668, 0.8016, 0.668, 0.8016, 0.668, 0.8016, 0.668, 0.6997, 0.5732, 0.6997, 0.5732, 0.6997, 0.5732, 0.6997, 0.5732, 0.6997, 0.5732, 0.6997, 0.5732, 0.6997, 0.5732, 0.6997, 0.5732, 0.6997, 0.5732, 0.6997, 0.5732, 0.6997, 0.5732, 0.6997, 0.5732, 0.1755, 0.5, 0.1755, 0.5, 0.1755, 0.5, 0.1755, 0.5, 0.1755, 0.5, 0.1755, 0.5, 0.1755, 0.5, 0.1755, 0.5, 0.6997, 0.5732, 0.6997, 0.5732, 0.6997, 0.5732, 0.6997, 0.5732, 0.6997, 0.5732, 0.6997, 0.5732, 0.6997, 0.5732, 0.6997, 0.5732, 0.6997, 0.5732, 0.6997, 0.5732, 0.6997, 0.5732, 0.6997, 0.5732, 0.1755, 0.5, 0.1755, 0.5, 0.1755, 0.5, 0.1755, 0.5, 0.6997, 0.5732, 0.6997, 0.5732, 0.6997, 0.5732, 0.6997, 0.5732, 0.6997, 0.5732, 0.6997, 0.5732, 0.6997, 0.5732, 0.6997, 0.5732, 0.6997, 0.5732, 0.6997, 0.5732, 0.6997, 0.5732, 0.6997, 0.5732, 0.1755, 0.5, 0.1755, 0.5, 0.1755, 0.5, 0.1755, 0.5, 0.6997, 0.5732, 0.6997, 0.5732, 0.6997, 0.5732, 0.6997, 0.5732, 0.6997, 0.5732, 0.6997, 0.5732, 0.6997, 0.5732, 0.6997, 0.5732, 0.1755, 0.5, 0.1755, 0.5, 0.1755, 0.5, 0.1755, 0.5, 0.2167, 0.5, 0.2167, 0.5, 0.2167, 0.5, 0.2167, 0.5, 0.1755, 0.5, 0.1755, 0.5, 0.1755, 0.5, 0.1755, 0.5, 0.2167, 0.5, 0.2167, 0.5, 0.2167, 0.5, 0.2167, 0.5, 0.2167, 0.5, 0.2167, 0.5, 0.2167, 0.5, 0.2167, 0.5, 0.6997, 0.5732, 0.6997, 0.5732, 0.6997, 0.5732, 0.6997, 0.5732, 0.6997, 0.5732, 0.6997, 0.5732, 0.6997, 0.5732, 0.6997, 0.5732, 0.6997, 0.5732, 0.6997, 0.5732, 0.6997, 0.5732, 0.6997, 0.5732, 0.6997, 0.5732, 0.6997, 0.5732, 0.6997, 0.5732, 0.6997, 0.5732, 0.7958, 0.4268, 0.7958, 0.4268, 0.7958, 0.4268, 0.7958, 0.4268, 0.7958, 0.4268, 0.7958, 0.4268, 0.7958, 0.4268, 0.7958, 0.4268, 0.7958, 0.4268, 0.7958, 0.4268, 0.7958, 0.4268, 0.7958, 0.4268, 0.7958, 0.4268, 0.7958, 0.4268, 0.7958, 0.4268, 0.7958, 0.4268, 0.1755, 0.5, 0.1755, 0.5, 0.1755, 0.5, 0.1755, 0.5, 0.2167, 0.5, 0.2167, 0.5, 0.2167, 0.5, 0.2167, 0.5, 0.2167, 0.5, 0.2167, 0.5, 0.2167, 0.5, 0.2167, 0.5, 0.2167, 0.5, 0.2167, 0.5, 0.2167, 0.5, 0.2167, 0.5, 0.2167, 0.5, 0.2167, 0.5, 0.2167, 0.5, 0.2167, 0.5, 0.1755, 0.5, 0.1755, 0.5, 0.1755, 0.5, 0.1755, 0.5, 0.2167, 0.5, 0.2167, 0.5, 0.2167, 0.5, 0.2167, 0.5, 0.2167, 0.5, 0.2167, 0.5, 0.2167, 0.5, 0.2167, 0.5, 0.2167, 0.5, 0.2167, 0.5, 0.2167, 0.5, 0.2167, 0.5, 0.2167, 0.5, 0.2167, 0.5, 0.2167, 0.5, 0.2167, 0.5, 0.2167, 0.5, 0.2167, 0.5, 0.2167, 0.5, 0.2167, 0.5, 0.2167, 0.5, 0.2167, 0.5, 0.2167, 0.5, 0.2167, 0.5, 0.7958, 0.4268, 0.7958, 0.4268, 0.7958, 0.4268, 0.7958, 0.4268, 0.7958, 0.4268, 0.7958, 0.4268, 0.7958, 0.4268, 0.7958, 0.4268, 0.7958, 0.4268, 0.7958, 0.4268, 0.7958, 0.4268, 0.7958, 0.4268, 0.7958, 0.4268, 0.7958, 0.4268, 0.7958, 0.4268, 0.7958, 0.4268, 0.7958, 0.4268, 0.7958, 0.4268, 0.7958, 0.4268, 0.7958, 0.4268, 0.2167, 0.5, 0.2167, 0.5, 0.2167, 0.5, 0.2167, 0.5, 0.7958, 0.4268, 0.7958, 0.4268, 0.7958, 0.4268, 0.7958, 0.4268, 0.7958, 0.4268, 0.7958, 0.4268, 0.7958, 0.4268, 0.7958, 0.4268, 0.7958, 0.4268, 0.7958, 0.4268, 0.7958, 0.4268, 0.7958, 0.4268, 0.2167, 0.5, 0.2167, 0.5, 0.2167, 0.5, 0.2167, 0.5, 0.7958, 0.4268, 0.7958, 0.4268, 0.7958, 0.4268, 0.7958, 0.4268, 0.7958, 0.4268, 0.7958, 0.4268, 0.7958, 0.4268, 0.7958, 0.4268, 0.2167, 0.5, 0.2167, 0.5, 0.2167, 0.5, 0.2167, 0.5, 0.7958, 0.4268, 0.7958, 0.4268, 0.7958, 0.4268, 0.7958, 0.4268, 0.7958, 0.4268, 0.7958, 0.4268, 0.7958, 0.4268, 0.7958, 0.4268, 0.7958, 0.4268, 0.7958, 0.4268, 0.7958, 0.4268, 0.7958, 0.4268, 0.7958, 0.4268, 0.7958, 0.4268, 0.7958, 0.4268, 0.7958, 0.4268, 0.7958, 0.4268, 0.7958, 0.4268, 0.7958, 0.4268, 0.7958, 0.4268, 0.7958, 0.4268, 0.7958, 0.4268, 0.7958, 0.4268, 0.7958, 0.4268, 0.7958, 0.4268, 0.7958, 0.4268, 0.7958, 0.4268, 0.7958, 0.4268, 0.7958, 0.4268, 0.7958, 0.4268, 0.7958, 0.4268, 0.7958, 0.4268, 0.7958, 0.4268, 0.7958, 0.4268, 0.7958, 0.4268, 0.7958, 0.4268, 0.7958, 0.4268, 0.7958, 0.4268, 0.7958, 0.4268, 0.7958, 0.4268, 0.7958, 0.4268, 0.7958, 0.4268, 0.7958, 0.4268, 0.7958, 0.4268, 0.7958, 0.4268, 0.7958, 0.4268, 0.7958, 0.4268, 0.7958, 0.4268, 0.7958, 0.4268, 0.7958, 0.4268, 0.7958, 0.4268, 0.7958, 0.4268, 0.7958, 0.4268, 0.7958, 0.4268, 0.7958, 0.4268, 0.7958, 0.4268, 0.7958, 0.4268, 0.7958, 0.4268, 0.7958, 0.4268, 0.7958, 0.4268, 0.7958, 0.4268, 0.7958, 0.4268, 0.7958, 0.4268, 0.7958, 0.4268, 0.7958, 0.4268, 0.7958, 0.4268, 0.7958, 0.4268, 0.7958, 0.4268, 0.7958, 0.4268, 0.7958, 0.4268, 0.7958, 0.4268, 0.7958, 0.4268, 0.7958, 0.4268, 0.7958, 0.4268, 0.7958, 0.4268, 0.7958, 0.4268, 0.7958, 0.4268, 0.7958, 0.4268, 0.7958, 0.4268, 0.7958, 0.4268, 0.7958, 0.4268, 0.7958, 0.4268, 0.7958, 0.4268, 0.7958, 0.4268, 0.7958, 0.4268, 0.7958, 0.4268, 0.7958, 0.4268, 0.7958, 0.4268, 0.7958, 0.4268, 0.7958, 0.4268, 0.7958, 0.4268, 0.7958, 0.4268, 0.7958, 0.4268, 0.7958, 0.4268, 0.7958, 0.4268, 0.7958, 0.4268, 0.7958, 0.4268, 0.7958, 0.4268, 0.7958, 0.4268, 0.7958, 0.4268, 0.7958, 0.4268, 0.7958, 0.4268, 0.7958, 0.4268, 0.7958, 0.4268, 0.7958, 0.4268, 0.7958, 0.4268, 0.7958, 0.4268, 0.7958, 0.4268, 0.7958, 0.4268, 0.7958, 0.4268, 0.7958, 0.4268, 0.7958, 0.4268, 0.7958, 0.4268, 0.7958, 0.4268, 0.7958, 0.4268, 0.7958, 0.4268, 0.7958, 0.4268, 0.7958, 0.4268, 0.7958, 0.4268, 0.7958, 0.4268, 0.7958, 0.4268, 0.7958, 0.4268, 0.7958, 0.4268, 0.7958, 0.4268, 0.7958, 0.4268, 0.7958, 0.4268, 0.7958, 0.4268, 0.7958, 0.4268, 0.7958, 0.4268, 0.7958, 0.4268, 0.7958, 0.4268, 0.7958, 0.4268, 0.7958, 0.4268, 0.7958, 0.4268, 0.7958, 0.4268, 0.7958, 0.4268, 0.7958, 0.4268, 0.7958, 0.4268, 0.7958, 0.4268, 0.7958, 0.4268, 0.1787, 0.207, 0.1787, 0.207, 0.1787, 0.207, 0.1787, 0.207, 0.7097, 0.7197, 0.7097, 0.7197, 0.7097, 0.7197, 0.7097, 0.7197, 0.1787, 0.207, 0.1787, 0.207, 0.1787, 0.207, 0.1787, 0.207, 0.2118, 0.3535, 0.2118, 0.3535, 0.2118, 0.3535, 0.2118, 0.3535, 0.1787, 0.207, 0.1787, 0.207, 0.1787, 0.207, 0.1787, 0.207, 0.7097, 0.7197, 0.7097, 0.7197, 0.7097, 0.7197, 0.7097, 0.7197, 0.1787, 0.207, 0.1787, 0.207, 0.1787, 0.207, 0.1787, 0.207, 0.2118, 0.3535, 0.2118, 0.3535, 0.2118, 0.3535, 0.2118, 0.3535, 0.1787, 0.207, 0.1787, 0.207, 0.1787, 0.207, 0.1787, 0.207, 0.7097, 0.7197, 0.7097, 0.7197, 0.7097, 0.7197, 0.7097, 0.7197, 0.1787, 0.207, 0.1787, 0.207, 0.1787, 0.207, 0.1787, 0.207, 0.2118, 0.3535, 0.2118, 0.3535, 0.2118, 0.3535, 0.2118, 0.3535, 0.1787, 0.207, 0.1787, 0.207, 0.1787, 0.207, 0.1787, 0.207, 0.7097, 0.7197, 0.7097, 0.7197, 0.7097, 0.7197, 0.7097, 0.7197, 0.1787, 0.207, 0.1787, 0.207, 0.1787, 0.207, 0.1787, 0.207, 0.2118, 0.3535, 0.2118, 0.3535, 0.2118, 0.3535, 0.2118, 0.3535, 0.2118, 0.3535, 0.2118, 0.3535, 0.2118, 0.3535, 0.2118, 0.3535, 0.2118, 0.3535, 0.2118, 0.3535, 0.2118, 0.3535, 0.2118, 0.3535, 0.7901, 0.5629, 0.7901, 0.5629, 0.7901, 0.5629, 0.7901, 0.5629, 0.2118, 0.3535, 0.2118, 0.3535, 0.2118, 0.3535, 0.2118, 0.3535, 0.7097, 0.7197, 0.7097, 0.7197, 0.7097, 0.7197, 0.7097, 0.7197, 0.7097, 0.7197, 0.7097, 0.7197, 0.7097, 0.7197, 0.7097, 0.7197, 0.7097, 0.7197, 0.7097, 0.7197, 0.7097, 0.7197, 0.7097, 0.7197, 0.7097, 0.7197, 0.7097, 0.7197, 0.7097, 0.7197, 0.7097, 0.7197, 0.7901, 0.5629, 0.7901, 0.5629, 0.7901, 0.5629, 0.7901, 0.5629, 0.7901, 0.5629, 0.7901, 0.5629, 0.7901, 0.5629, 0.7901, 0.5629, 0.7901, 0.5629, 0.7901, 0.5629, 0.7901, 0.5629, 0.7901, 0.5629, 0.7901, 0.5629, 0.7901, 0.5629, 0.7901, 0.5629, 0.7901, 0.5629, 0.2118, 0.3535, 0.2118, 0.3535, 0.2118, 0.3535, 0.2118, 0.3535, 0.2118, 0.3535, 0.2118, 0.3535, 0.2118, 0.3535, 0.2118, 0.3535, 0.7901, 0.5629, 0.7901, 0.5629, 0.7901, 0.5629, 0.7901, 0.5629, 0.2118, 0.3535, 0.2118, 0.3535, 0.2118, 0.3535, 0.2118, 0.3535, 0.2118, 0.3535, 0.2118, 0.3535, 0.2118, 0.3535, 0.2118, 0.3535, 0.2118, 0.3535, 0.2118, 0.3535, 0.2118, 0.3535, 0.2118, 0.3535, 0.7901, 0.5629, 0.7901, 0.5629, 0.7901, 0.5629, 0.7901, 0.5629, 0.2118, 0.3535, 0.2118, 0.3535, 0.2118, 0.3535, 0.2118, 0.3535, 0.2118, 0.3535, 0.2118, 0.3535, 0.2118, 0.3535, 0.2118, 0.3535, 0.2118, 0.3535, 0.2118, 0.3535, 0.2118, 0.3535, 0.2118, 0.3535, 0.7901, 0.5629, 0.7901, 0.5629, 0.7901, 0.5629, 0.7901, 0.5629, 0.2118, 0.3535, 0.2118, 0.3535, 0.2118, 0.3535, 0.2118, 0.3535, 0.7901, 0.5629, 0.7901, 0.5629, 0.7901, 0.5629, 0.7901, 0.5629, 0.7901, 0.5629, 0.7901, 0.5629, 0.7901, 0.5629, 0.7901, 0.5629, 0.7901, 0.5629, 0.7901, 0.5629, 0.7901, 0.5629, 0.7901, 0.5629, 0.7901, 0.5629, 0.7901, 0.5629, 0.7901, 0.5629, 0.7901, 0.5629, 0.7901, 0.5629, 0.7901, 0.5629, 0.7901, 0.5629, 0.7901, 0.5629, 0.7901, 0.5629, 0.7901, 0.5629, 0.7901, 0.5629, 0.7901, 0.5629, 0.7901, 0.5629, 0.7901, 0.5629, 0.7901, 0.5629, 0.7901, 0.5629, 0.7901, 0.5629, 0.7901, 0.5629, 0.7901, 0.5629, 0.7901, 0.5629, 0.7901, 0.5629, 0.7901, 0.5629, 0.7901, 0.5629, 0.7901, 0.5629, 0.7901, 0.5629, 0.7901, 0.5629, 0.7901, 0.5629, 0.7901, 0.5629, 0.7901, 0.5629, 0.7901, 0.5629, 0.7901, 0.5629, 0.7901, 0.5629, 0.7901, 0.5629, 0.7901, 0.5629, 0.7901, 0.5629, 0.7901, 0.5629, 0.7901, 0.5629, 0.7901, 0.5629, 0.7901, 0.5629, 0.7901, 0.5629, 0.7901, 0.5629, 0.7901, 0.5629, 0.7901, 0.5629, 0.7901, 0.5629, 0.7901, 0.5629, 0.7901, 0.5629, 0.7901, 0.5629, 0.7901, 0.5629, 0.7901, 0.5629, 0.7901, 0.5629, 0.7901, 0.5629, 0.7901, 0.5629, 0.7901, 0.5629, 0.7901, 0.5629, 0.7901, 0.5629, 0.7901, 0.5629, 0.7901, 0.5629, 0.7901, 0.5629, 0.7901, 0.5629, 0.7901, 0.5629, 0.7901, 0.5629, 0.7901, 0.5629, 0.7901, 0.5629, 0.7901, 0.5629, 0.7901, 0.5629, 0.7901, 0.5629, 0.7901, 0.5629, 0.7901, 0.5629, 0.7901, 0.5629, 0.7901, 0.5629, 0.7901, 0.5629, 0.7901, 0.5629, 0.7901, 0.5629, 0.7901, 0.5629, 0.7901, 0.5629, 0.7901, 0.5629, 0.7901, 0.5629, 0.7901, 0.5629, 0.7901, 0.5629, 0.7901, 0.5629, 0.7901, 0.5629, 0.7901, 0.5629, 0.7901, 0.5629, 0.7901, 0.5629, 0.7901, 0.5629, 0.7901, 0.5629, 0.7901, 0.5629, 0.7901, 0.5629, 0.7901, 0.5629, 0.7901, 0.5629, 0.7901, 0.5629, 0.7901, 0.5629, 0.7901, 0.5629, 0.7901, 0.5629, 0.7901, 0.5629, 0.7901, 0.5629, 0.7901, 0.5629, 0.7901, 0.5629, 0.7901, 0.5629, 0.7901, 0.5629, 0.7901, 0.5629, 0.7901, 0.5629, 0.7901, 0.5629, 0.7901, 0.5629, 0.7901, 0.5629, 0.7901, 0.5629, 0.7901, 0.5629, 0.7901, 0.5629, 0.7901, 0.5629, 0.7901, 0.5629, 0.7901, 0.5629, 0.7901, 0.5629, 0.7901, 0.5629, 0.7901, 0.5629, 0.7901, 0.5629, 0.7901, 0.5629, 0.7901, 0.5629, 0.7901, 0.5629, 0.7901, 0.5629, 0.7901, 0.5629, 0.7901, 0.5629, 0.7901, 0.5629, 0.7901, 0.5629, 0.7901, 0.5629, 0.7901, 0.5629, 0.7901, 0.5629, 0.7901, 0.5629, 0.7901, 0.5629, 0.7901, 0.5629, 0.7901, 0.5629, 0.7901, 0.5629, 0.7901, 0.5629, 0.7901, 0.5629, 0.7901, 0.5629, 0.7901, 0.5629, 0.7901, 0.5629, 0.7901, 0.5629, 0.7901, 0.5629, 0.7901, 0.5629, 0.7901, 0.5629, 0.7901, 0.5629, 0.7901, 0.5629, 0.7901, 0.5629, 0.7901, 0.5629, 0.7901, 0.5629, 0.7901, 0.5629, 0.7901, 0.5629, 0.7901, 0.5629])
me_cube.materials.append(mat_material)
me_cube.update()
arm_armature_001 = bpy.data.armatures.new('Armature.001')  # bones are not reproduced

# ---- objects
ob_plane = bpy.data.objects.new('Plane', me_plane)
ob_boulder = bpy.data.objects.new('boulder', me_icosphere)
ob_head = bpy.data.objects.new('head', me_cylinder)
ob_torso = bpy.data.objects.new('torso', me_cube)
ob_tiki = bpy.data.objects.new('Tiki', arm_armature_001)

# ---- transforms, parenting, visibility, modifiers, constraints
ob_plane.location = (0.4859, 0.7468, -0.6237)
ob_plane.scale = (10.25, 10.25, 10.25)
ob_boulder.parent = ob_tiki
ob_boulder.matrix_parent_inverse = Matrix(((0.6463, 0.5257, 0.5531, -1.225), (-0.5939, -0.1085, 0.7972, -2.368), (-0.4791, 0.8437, -0.2421, 4.327), (0.0, -0.0, 0.0, 1.0)))
ob_boulder.location = (-5.99, -3.071, -4.15)
ob_head.parent = ob_tiki
ob_head.matrix_parent_inverse = Matrix(((1.0, 8.47e-22, 3.762e-37, -0.3392), (4.441e-16, 4.441e-16, 1.0, -0.4602), (-0.0, 1.0, -0.0, 0.0), (-0.0, -0.0, 0.0, 1.0)))
ob_head.location = (0.2238, 0.0, 0.1339)
ob_torso.parent = ob_tiki
ob_torso.matrix_parent_inverse = Matrix(((1.0, 0.0, -0.0, 0.0), (0.0, -1.0, 0.0, -0.0), (-0.0, 0.0, 1.0, 4.529), (0.0, -0.0, -0.0, 1.0)))
ob_torso.location = (0.0, 0.0, -2.106)
_vg = ob_torso.vertex_groups.new(name='Bone.006')
_vg = ob_torso.vertex_groups.new(name='Bone.010')
for _i, _w in zip([2, 6, 16, 19, 28, 34, 39, 57, 58, 60, 62, 64, 66, 67, 68, 70, 72, 74, 76, 77, 78, 79, 81, 85, 86, 87, 88, 90, 91, 92, 93, 94, 95, 96, 103, 104, 105, 110, 111, 112], [0.01995, 0.009859, 0.4814, 0.006378, 0.0001008, 0.04379, 0.4904, 0.1503, 0.1337, 0.01284, 0.1623, 0.1504, 0.1651, 0.008826, 0.09115, 0.08192, 0.4572, 0.3724, 0.3578, 0.06418, 0.4549, 0.5074, 0.02443, 0.05021, 0.1924, 0.1415, 0.1262, 0.07756, 0.09007, 0.08195, 0.06668, 0.1458, 0.07842, 0.1731, 0.04883, 0.02768, 0.01841, 0.03342, 0.005829, 0.04175]): _vg.add([_i], _w, 'REPLACE')
_vg = ob_torso.vertex_groups.new(name='Bone.011')
for _i, _w in zip([16, 19, 34, 39, 57, 58, 62, 64, 66, 68, 70, 72, 74, 76, 77, 78, 79, 85, 86, 87, 88, 90, 91, 92, 93, 94, 95, 96, 105, 106, 107, 108, 109, 110, 111, 112, 120, 121, 122, 123, 124, 125, 126, 127, 136, 137, 138, 139, 140, 141, 142, 143, 152, 153, 154, 155, 156, 157, 158, 159, 168, 170, 171, 172, 173, 174, 175, 176], [0.1615, 0.003035, 0.03946, 0.272, 0.1176, 0.06309, 0.09921, 0.1661, 0.1644, 0.04946, 0.01904, 0.2326, 0.4367, 0.4257, 0.07303, 0.1847, 0.2068, 0.003445, 0.07722, 0.05746, 0.8036, 0.8088, 0.8352, 0.8726, 0.8889, 0.7475, 0.7958, 0.7166, 0.9337, 0.9363, 0.9531, 0.96, 0.966, 0.9114, 0.9196, 0.9027, 0.9367, 0.9368, 0.9582, 0.9602, 0.9661, 0.9155, 0.9108, 0.9039, 0.737, 0.7366, 0.7852, 0.7855, 0.8154, 0.7074, 0.6964, 0.6918, 0.3004, 0.3353, 0.3353, 0.3033, 0.4919, 0.3169, 0.3442, 0.3373, 0.05035, 0.06673, 0.06049, 0.04818, 0.07234, 0.05976, 0.07623, 0.07276]): _vg.add([_i], _w, 'REPLACE')
_vg = ob_torso.vertex_groups.new(name='Bone.012')
for _i, _w in zip([120, 121, 122, 123, 124, 125, 126, 127, 136, 137, 138, 139, 140, 141, 142, 143, 152, 153, 154, 155, 156, 157, 158, 159, 168, 170, 171, 172, 173, 174, 175, 176, 185, 186, 187, 188, 189, 190, 191, 192, 200, 201, 202, 203, 204, 205, 206, 207, 217, 219, 220, 221, 222, 223, 224, 225, 235, 237, 238, 239, 240, 241, 242, 243, 251, 252, 253, 254, 255, 256, 257, 258, 259, 266, 267, 284, 285, 286, 287, 288, 289], [0.04982, 0.05055, 0.01681, 0.01439, 0.004722, 0.06637, 0.07178, 0.07612, 0.2605, 0.2606, 0.2134, 0.2133, 0.1836, 0.2885, 0.2989, 0.3031, 0.6983, 0.6632, 0.6639, 0.6961, 0.5077, 0.6809, 0.6533, 0.66, 0.9475, 0.932, 0.9385, 0.9494, 0.9264, 0.9377, 0.9218, 0.9248, 0.9791, 0.9782, 0.9811, 0.9814, 0.9787, 0.9756, 0.9728, 0.9725, 0.9452, 0.9824, 0.9813, 0.9553, 0.9709, 0.9478, 0.9755, 0.9659, 0.7151, 0.9545, 0.9449, 0.784, 0.8992, 0.7492, 0.9357, 0.8918, 0.2124, 0.8777, 0.8551, 0.2977, 0.7599, 0.3296, 0.8392, 0.7102, 0.03505, 0.1849, 0.5007, 0.5333, 0.1605, 0.4276, 0.09109, 0.5008, 0.2043, 0.05814, 0.03285, 0.1937, 0.07339, 0.08026, 0.04679, 0.02614, 0.09007]): _vg.add([_i], _w, 'REPLACE')
_vg = ob_torso.vertex_groups.new(name='Bone.013')
for _i, _w in zip([200, 203, 205, 217, 219, 220, 221, 222, 223, 224, 225, 227, 235, 236, 237, 238, 239, 240, 241, 242, 243, 251, 252, 253, 254, 255, 256, 257, 258, 259, 261, 264, 265, 266, 267, 282, 283, 284, 285, 286, 287, 288, 289], [0.03432, 0.01636, 0.02901, 0.229, 0.03127, 0.04529, 0.1672, 0.08109, 0.2007, 0.05535, 0.08689, 0.06123, 0.6363, 0.07212, 0.1152, 0.1326, 0.5325, 0.1982, 0.537, 0.1468, 0.2313, 0.7364, 0.7465, 0.4859, 0.4489, 0.6257, 0.5197, 0.656, 0.4827, 0.7462, 0.01064, 0.05266, 0.04698, 0.1932, 0.2512, 0.2586, 0.1322, 0.5612, 0.1651, 0.17, 0.2198, 0.1122, 0.595]): _vg.add([_i], _w, 'REPLACE')
_vg = ob_torso.vertex_groups.new(name='Bone.014')
for _i, _w in zip([217, 221, 223, 227, 235, 236, 239, 240, 241, 243, 251, 252, 255, 256, 257, 259, 260, 261, 264, 265, 266, 267, 282, 283, 284, 285, 286, 287, 288, 289], [0.05542, 0.04663, 0.04892, 0.9149, 0.1511, 0.9118, 0.1696, 0.03327, 0.1331, 0.05815, 0.2211, 0.06858, 0.2138, 0.05266, 0.2529, 0.04903, 0.9722, 0.9652, 0.9419, 0.9364, 0.7487, 0.7074, 0.7206, 0.8576, 0.245, 0.7614, 0.7497, 0.7318, 0.8497, 0.3149]): _vg.add([_i], _w, 'REPLACE')
_vg = ob_torso.vertex_groups.new(name='Bone')
for _i, _w in zip([0, 2, 4, 6, 8, 11, 12, 15, 16, 19, 21, 25, 28, 29, 30, 33, 34, 35, 37, 39, 42, 43, 49, 50, 51, 52, 53, 54, 56, 57, 58, 59, 60, 61, 62, 63, 64, 65, 66, 67, 68, 69, 70, 71, 72, 73, 74, 75, 76, 77, 78, 79, 80, 81, 82, 83, 84, 85, 88, 90, 91, 92, 93, 94, 95], [0.1723, 0.1637, 0.1112, 0.1164, 0.0671, 0.06887, 0.05184, 0.04849, 0.291, 0.08776, 0.09295, 0.06883, 0.09734, 0.09005, 0.0673, 0.1446, 0.1419, 0.1471, 0.1024, 0.1354, 0.005939, 0.006801, 0.00637, 0.00291, 0.0006307, 0.0003326, 0.03209, 0.02904, 0.02311, 0.5386, 0.6138, 0.6028, 0.5263, 0.4858, 0.5188, 0.5324, 0.4887, 0.4794, 0.4676, 0.8608, 0.6073, 0.3195, 0.1263, 0.1271, 0.2276, 0.2423, 0.1312, 0.1558, 0.1516, 0.7269, 0.0827, 0.04174, 0.07744, 0.01291, 0.005207, 0.05648, 0.01162, 0.1019, 0.01666, 0.08703, 0.05572, 0.006044, 0.01154, 0.006548, 0.07841]): _vg.add([_i], _w, 'REPLACE')
_vg = ob_torso.vertex_groups.new(name='Bone.002')
for _i, _w in zip([0, 2, 4, 6, 8, 11, 12, 13, 14, 15, 19, 21, 25, 28, 29, 30, 33, 34, 35, 36, 37, 38, 39, 41, 42, 43, 44, 45, 46, 47, 48, 49, 50, 51, 52, 53, 54, 55, 56, 57, 58, 59, 60, 61, 62, 63, 64, 65, 66, 67, 68, 69, 72, 73], [0.4774, 0.4984, 0.5846, 0.5747, 0.1158, 0.1179, 0.1716, 0.0005025, 0.0004633, 0.1814, 0.1324, 0.1213, 0.3247, 0.1886, 0.1806, 0.3267, 0.1334, 0.134, 0.6161, 0.0008723, 0.6473, 0.005199, 0.005753, 0.08312, 0.06393, 0.05511, 0.04817, 0.04295, 0.08137, 0.06702, 0.07548, 0.05208, 0.05708, 0.1306, 0.1266, 0.119, 0.108, 0.1346, 0.1278, 0.1139, 0.103, 0.1122, 0.1101, 0.09666, 0.09049, 0.07482, 0.08518, 0.05752, 0.06236, 0.03187, 0.09584, 0.0003308, 0.01713, 0.008418]): _vg.add([_i], _w, 'REPLACE')
_vg = ob_torso.vertex_groups.new(name='Bone.003')
for _i, _w in zip([0, 1, 2, 3, 4, 5, 6, 7, 8, 9, 10, 11, 12, 13, 14, 15, 19, 21, 23, 24, 25, 26, 27, 28, 29, 30, 33, 34, 35, 36, 37, 38, 41, 42, 43, 44, 45, 46, 47, 48, 49, 50, 51, 52, 53, 54, 55, 56, 57, 58, 59, 60, 61, 62, 63, 64, 65, 66, 73], [0.1549, 0.06533, 0.1162, 0.02636, 0.1484, 0.07505, 0.146, 0.07692, 0.283, 0.06859, 0.04882, 0.2282, 0.2454, 0.05105, 0.0597, 0.2394, 0.3521, 0.3681, 0.06676, 0.03966, 0.318, 0.03485, 0.0355, 0.2944, 0.3641, 0.3212, 0.4028, 0.3766, 0.1084, 0.09122, 0.1296, 0.1125, 0.1834, 0.1988, 0.1328, 0.1114, 0.1009, 0.2067, 0.1414, 0.1279, 0.1142, 0.1504, 0.4825, 0.4929, 0.1781, 0.461, 0.5817, 0.4925, 0.0159, 0.02054, 0.03164, 0.02432, 0.05608, 0.06179, 0.07633, 0.05896, 0.08438, 0.08213, 0.00409]): _vg.add([_i], _w, 'REPLACE')
_vg = ob_torso.vertex_groups.new(name='Bone.004')
for _i, _w in zip([5, 7, 24, 26, 36, 38, 40, 51, 52, 55], [0.09538, 0.09618, 0.009438, 0.002185, 0.04959, 0.4861, 0.329, 0.01806, 0.02923, 0.08148]): _vg.add([_i], _w, 'REPLACE')
_vg = ob_torso.vertex_groups.new(name='Bone.007')
for _i, _w in zip([0, 1, 2, 3, 5, 6, 7, 9, 10, 11, 12, 13, 17, 19, 20, 23, 26, 27, 28, 30, 32, 34, 35, 36, 37, 38, 40, 41, 42, 43, 45, 48, 49, 51, 52, 53, 54, 55, 56, 58, 62, 64, 66, 380, 381, 382, 383, 385, 386, 387, 404, 405, 406, 407, 408, 409, 410, 411, 412, 413, 415, 444, 445, 446, 447, 449], [0.006928, 0.1254, 0.1458, 0.8691, 0.02655, 0.07968, 0.7584, 0.00706, 0.8971, 0.54, 0.4865, 0.8898, 0.9504, 0.3644, 0.9729, 0.04986, 0.8962, 0.9006, 0.3662, 0.2297, 0.9796, 0.2473, 0.05755, 0.602, 0.009983, 0.1801, 0.3357, 0.6774, 0.01957, 0.7521, 0.8083, 0.7518, 0.7785, 0.005493, 0.2733, 0.6067, 0.0845, 0.08476, 0.225, 0.02192, 0.05779, 0.02499, 0.05101, 0.004789, 0.5518, 0.1371, 0.869, 0.4838, 0.05763, 0.8029, 0.07116, 0.1627, 0.7803, 0.7745, 0.07147, 0.9125, 0.2792, 0.01203, 0.734, 0.1157, 0.5426, 0.4813, 0.8478, 0.1599, 0.08388, 0.8335]): _vg.add([_i], _w, 'REPLACE')
_vg = ob_torso.vertex_groups.new(name='Bone.008')
for _i, _w in zip([380, 381, 382, 383, 384, 385, 386, 387, 388, 389, 390, 391, 404, 405, 406, 407, 408, 409, 410, 411, 412, 413, 414, 415, 416, 417, 418, 419, 420, 421, 422, 423, 444, 445, 446, 447, 448, 449, 451, 452, 453], [0.9564, 0.9672, 0.8594, 0.9154, 0.9484, 0.8314, 0.9185, 0.8745, 0.102, 0.1223, 0.1095, 0.1464, 0.9153, 0.9081, 0.9157, 0.9999, 0.9105, 0.9962, 0.87, 0.9342, 0.9999, 0.879, 0.9671, 0.9996, 0.1095, 0.09856, 0.13, 0.1332, 0.8496, 0.8927, 0.8767, 0.8277, 0.8525, 1.0, 0.8355, 0.9137, 0.8824, 1.0, 0.8874, 0.824, 0.8598]): _vg.add([_i], _w, 'REPLACE')
_vg = ob_torso.vertex_groups.new(name='Bone.009')
for _i, _w in zip([384, 388, 389, 390, 391, 392, 393, 394, 395, 396, 397, 398, 399, 400, 401, 402, 403, 411, 416, 417, 418, 419, 420, 421, 422, 423, 424, 425, 426, 427, 428, 429, 430, 431, 432, 433, 434, 435, 436, 437, 438, 439, 440, 441, 442, 443, 448, 450, 451, 452, 453, 454, 455, 456, 457, 458, 459, 460, 461], [0.01313, 0.8968, 0.8769, 0.8895, 0.8528, 0.9987, 0.9978, 0.9987, 0.9973, 0.9997, 0.9995, 0.9997, 0.9994, 0.9999, 0.9999, 0.9999, 0.9999, 0.01949, 0.8895, 0.9006, 0.869, 0.8663, 0.1418, 0.09439, 0.1186, 0.1684, 0.9984, 0.9989, 0.9981, 0.9974, 0.9852, 0.9819, 0.99, 0.9897, 0.9997, 0.9998, 0.9996, 0.9994, 0.9999, 1.0, 0.9999, 0.9999, 0.9998, 0.9997, 0.9999, 0.9999, 0.1102, 0.983, 0.1038, 0.1702, 0.1375, 0.9909, 0.9867, 0.988, 0.9997, 1.0, 0.9999, 0.9998, 0.9999]): _vg.add([_i], _w, 'REPLACE')
_vg = ob_torso.vertex_groups.new(name='Bone.005')
_vg = ob_torso.vertex_groups.new(name='Bone.015')
_vg = ob_torso.vertex_groups.new(name='Bone.016')
for _i, _w in zip([0, 1, 3, 4, 5, 7, 8, 9, 14, 15, 18, 21, 22, 23, 24, 25, 29, 31, 33, 35, 36, 37, 38, 40, 42, 44, 46, 47, 50, 51, 52, 53, 54, 55, 56, 61, 63, 65, 290, 291, 292, 293, 295, 296, 297, 314, 315, 316, 317, 318, 319, 320, 321, 322, 323, 325, 358, 359, 360, 361, 363], [0.1008, 0.765, 0.05159, 0.07163, 0.7626, 0.02937, 0.4769, 0.8581, 0.8796, 0.489, 0.9514, 0.3511, 0.9688, 0.8425, 0.8886, 0.2361, 0.2922, 0.9783, 0.2214, 0.0185, 0.2208, 0.004151, 0.1859, 0.3343, 0.6577, 0.7934, 0.6557, 0.7438, 0.7274, 0.2852, 0.006279, 0.02075, 0.2857, 0.08167, 0.0984, 0.01657, 0.0456, 0.04568, 0.002075, 0.551, 0.1402, 0.8703, 0.4836, 0.06046, 0.8045, 0.07127, 0.1572, 0.7816, 0.7735, 0.07669, 0.9144, 0.2821, 0.01282, 0.7363, 0.1127, 0.5416, 0.4804, 0.8431, 0.1599, 0.07825, 0.8357]): _vg.add([_i], _w, 'REPLACE')
_vg = ob_torso.vertex_groups.new(name='Bone.017')
for _i, _w in zip([290, 291, 292, 293, 294, 295, 296, 297, 298, 299, 300, 301, 314, 315, 316, 317, 318, 319, 320, 321, 322, 323, 324, 325, 326, 327, 328, 329, 330, 331, 332, 333, 358, 359, 360, 361, 362, 363, 365, 366, 367], [0.9589, 0.9997, 0.905, 0.8717, 0.951, 0.8056, 0.914, 0.8768, 0.1062, 0.117, 0.1174, 0.1377, 0.9258, 0.8419, 0.9996, 0.9783, 0.9027, 1.0, 0.7123, 0.9339, 0.9985, 0.8824, 0.9708, 0.9989, 0.1086, 0.1076, 0.1281, 0.1243, 0.8436, 0.8879, 0.8815, 0.8337, 0.9966, 0.6981, 0.834, 0.9197, 0.8723, 0.9958, 0.8877, 0.8246, 0.8684]): _vg.add([_i], _w, 'REPLACE')
_vg = ob_torso.vertex_groups.new(name='Bone.018')
for _i, _w in zip([294, 296, 298, 299, 300, 301, 302, 303, 304, 305, 306, 307, 308, 309, 310, 311, 312, 313, 321, 326, 327, 328, 329, 330, 331, 332, 333, 334, 335, 336, 337, 338, 339, 340, 341, 342, 343, 344, 345, 346, 347, 348, 349, 350, 351, 352, 353, 354, 355, 356, 357, 362, 364, 365, 366, 367, 368, 369, 370, 371, 372, 373, 374, 375, 376, 377, 378, 379], [0.009553, 0.0009948, 0.8924, 0.8823, 0.8814, 0.8616, 0.9985, 0.9981, 0.9985, 0.9977, 0.9997, 0.9996, 0.9997, 0.9995, 0.9999, 0.9999, 0.9999, 0.9999, 0.01933, 0.8903, 0.8913, 0.871, 0.8752, 0.147, 0.09837, 0.1141, 0.1626, 0.9984, 0.9986, 0.9982, 0.9978, 0.9866, 0.9842, 0.9884, 0.9888, 0.9997, 0.9997, 0.9996, 0.9995, 0.9994, 0.9992, 0.9991, 0.9994, 0.9999, 0.9999, 0.9999, 0.9999, 0.9998, 0.9998, 0.9999, 0.9999, 0.1189, 0.9853, 0.1033, 0.1695, 0.1292, 0.9994, 0.9891, 0.9872, 0.9882, 0.9998, 0.9991, 0.9994, 0.9993, 1.0, 0.9999, 0.9998, 0.9999]): _vg.add([_i], _w, 'REPLACE')
_vg = ob_torso.vertex_groups.new(name='Bone.019')
for _i, _w in zip([0, 4, 21, 29, 33, 59, 60, 61, 63, 65, 68, 69, 70, 71, 73, 75, 77, 78, 80, 81, 82, 83, 84, 87], [0.02543, 0.00351, 0.007695, 0.002416, 0.04098, 0.1365, 0.1366, 0.1478, 0.1571, 0.1619, 0.0617, 0.4308, 0.4735, 0.3643, 0.4372, 0.3528, 0.0569, 0.0768, 0.07478, 0.1064, 0.0804, 0.08709, 0.06529, 0.01668]): _vg.add([_i], _w, 'REPLACE')
_vg = ob_torso.vertex_groups.new(name='Bone.020')
for _i, _w in zip([4, 33, 39, 59, 60, 61, 63, 65, 68, 69, 70, 71, 73, 75, 77, 78, 79, 80, 81, 82, 83, 84, 85, 86, 87, 89, 94, 95, 96, 97, 98, 99, 100, 101, 102, 103, 104, 113, 114, 115, 116, 117, 118, 119, 128, 129, 130, 131, 132, 133, 134, 135, 144, 145, 146, 147, 148, 149, 150, 151, 160, 161, 162, 163, 164, 165, 166, 167], [0.0002079, 0.02837, 0.03342, 0.06585, 0.1188, 0.1574, 0.09892, 0.1573, 0.05584, 0.1677, 0.2469, 0.4437, 0.2333, 0.4249, 0.06822, 0.1815, 0.2232, 0.8128, 0.7971, 0.8674, 0.8331, 0.8883, 0.8023, 0.7168, 0.734, 0.9362, 0.05008, 0.01724, 0.07472, 0.9385, 0.9309, 0.9572, 0.9533, 0.9648, 0.9218, 0.9031, 0.9094, 0.936, 0.9588, 0.9587, 0.9659, 0.9119, 0.9054, 0.9162, 0.7376, 0.7348, 0.7798, 0.7854, 0.8175, 0.7, 0.6962, 0.7096, 0.3348, 0.299, 0.3002, 0.3352, 0.4898, 0.3467, 0.3429, 0.3196, 0.06661, 0.05028, 0.04768, 0.06039, 0.07187, 0.07678, 0.07392, 0.06016]): _vg.add([_i], _w, 'REPLACE')
_vg = ob_torso.vertex_groups.new(name='Bone.021')
for _i, _w in zip([89, 113, 114, 115, 116, 117, 118, 119, 128, 129, 130, 131, 132, 133, 134, 135, 144, 145, 146, 147, 148, 149, 150, 151, 160, 161, 162, 163, 164, 165, 166, 167, 169, 177, 178, 179, 180, 181, 182, 183, 184, 193, 194, 195, 196, 197, 198, 199, 208, 209, 210, 211, 212, 213, 214, 215, 216, 218, 226, 228, 229, 230, 231, 232, 233, 234, 244, 245, 246, 247, 248, 249, 250, 269, 274, 275, 276, 277, 278, 279], [0.05154, 0.05004, 0.01573, 0.01636, 0.004607, 0.07094, 0.07457, 0.06549, 0.2597, 0.2625, 0.2189, 0.2133, 0.1814, 0.2954, 0.2986, 0.2863, 0.6636, 0.6996, 0.6991, 0.6641, 0.5097, 0.6507, 0.6541, 0.6781, 0.9317, 0.9475, 0.9497, 0.9385, 0.9269, 0.9204, 0.9226, 0.9369, 0.9786, 0.9771, 0.9789, 0.9816, 0.9808, 0.9787, 0.97, 0.968, 0.9739, 0.9448, 0.9571, 0.9804, 0.9712, 0.9646, 0.9446, 0.9412, 0.9448, 0.1629, 0.718, 0.7967, 0.9429, 0.901, 0.9001, 0.7823, 0.7256, 0.4893, 0.8613, 0.2299, 0.2984, 0.8532, 0.7573, 0.7651, 0.3057, 0.2704, 0.03601, 0.143, 0.5388, 0.4274, 0.4729, 0.1558, 0.06163, 0.02706, 0.08323, 0.04251, 0.03186, 0.06277, 0.09965, 0.05653]): _vg.add([_i], _w, 'REPLACE')
_vg = ob_torso.vertex_groups.new(name='Bone.022')
for _i, _w in zip([193, 194, 197, 198, 199, 208, 209, 210, 211, 212, 213, 214, 215, 216, 218, 226, 228, 229, 230, 231, 232, 233, 234, 244, 245, 246, 247, 248, 249, 250, 262, 268, 269, 270, 271, 272, 273, 274, 275, 276, 277, 278, 279, 280, 281], [0.03283, 0.0125, 0.005575, 0.04085, 0.03825, 0.05069, 0.7749, 0.2204, 0.1545, 0.04941, 0.07936, 0.09237, 0.1982, 0.2126, 0.4965, 0.1323, 0.6037, 0.5268, 0.1345, 0.2006, 0.2255, 0.6691, 0.5557, 0.7443, 0.6501, 0.4429, 0.5216, 0.5062, 0.7695, 0.7383, 0.06273, 0.03206, 0.2454, 0.07725, 0.01333, 0.06517, 0.2249, 0.1803, 0.2129, 0.1169, 0.2133, 0.604, 0.6682, 0.2109, 0.1235]): _vg.add([_i], _w, 'REPLACE')
_vg = ob_torso.vertex_groups.new(name='Bone.023')
for _i, _w in zip([209, 210, 211, 216, 228, 229, 231, 234, 244, 245, 247, 249, 250, 262, 263, 268, 269, 270, 271, 272, 273, 274, 275, 276, 277, 278, 279, 280, 281], [0.06216, 0.06107, 0.04657, 0.06116, 0.1663, 0.1747, 0.03355, 0.1737, 0.2127, 0.2068, 0.05101, 0.07468, 0.2001, 0.9136, 0.9722, 0.9487, 0.716, 0.9054, 0.9648, 0.9278, 0.7517, 0.7365, 0.7408, 0.8421, 0.7239, 0.2962, 0.2753, 0.7715, 0.8678]): _vg.add([_i], _w, 'REPLACE')
_m = ob_torso.modifiers.new('Armature', 'ARMATURE')
_m.object = ob_tiki
ob_tiki.location = (0.0, 0.0, 4.861)
ob_tiki.scale = (1.0, -1.0, 1.0)
ob_tiki.show_in_front = True

# ---- collection membership
scene.collection.objects.link(ob_plane)
scene.collection.objects.link(ob_boulder)
col_collection.objects.link(ob_head)
col_collection.objects.link(ob_torso)
col_collection.objects.link(ob_tiki)

# ---- scene / render settings (as saved in the file)
scene.frame_start = 1; scene.frame_end = 40; scene.frame_set(32)
scene.render.engine = 'BLENDER_EEVEE_NEXT'
scene.render.fps = 50
scene.cycles.use_denoising = False
scene.cycles.samples = 128
scene.cycles.sampling_pattern = 'TABULATED_SOBOL'
scene.cycles.use_adaptive_sampling = False
scene.cycles.use_light_tree = False
scene.view_settings.view_transform = 'Filmic'
bpy.context.view_layer.update()

# ---- added for rendering (the .blend has no active camera and no usable light): camera, sun
cam_auto = bpy.data.cameras.new('AutoCamera')
cam_auto.lens = 50.0
cam_auto.sensor_width = 36.0
cam_auto.clip_end = 1000.0
ob_auto_camera = bpy.data.objects.new('AutoCamera', cam_auto)
scene.collection.objects.link(ob_auto_camera)
ob_auto_camera.location = (28.3867, -32.7341, 25.4796)
ob_auto_camera.rotation_euler = (1.09748, -7.21219e-08, 0.694738)
scene.camera = ob_auto_camera
light_auto_sun = bpy.data.lights.new('AutoSun', 'SUN')
light_auto_sun.energy = 3.0
light_auto_sun.angle = 0.0523599
ob_auto_sun = bpy.data.objects.new('AutoSun', light_auto_sun)
scene.collection.objects.link(ob_auto_sun)
ob_auto_sun.rotation_euler = (0.872665, 0.174533, 0.523599)
bpy.context.view_layer.update()
